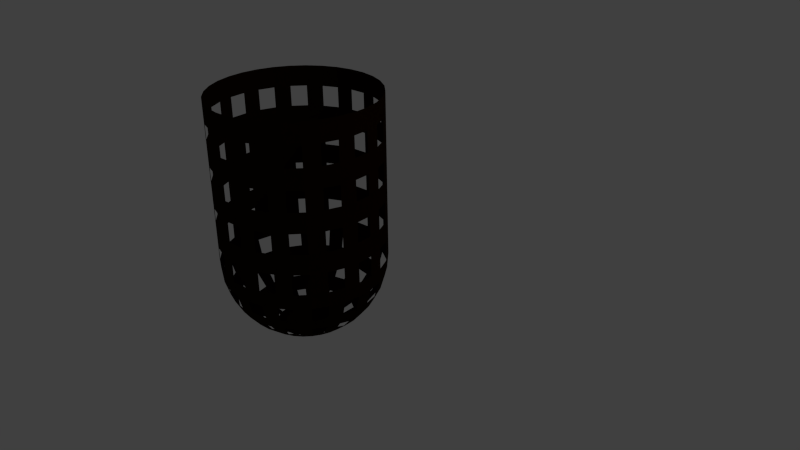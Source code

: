 # Source: pocket_good.blend  (saved by Blender 2.76.0; exported with 4.5.12 LTS)
import bpy
from mathutils import Matrix  # noqa: F401  (used for matrix-valued properties, if any)

bpy.ops.wm.read_factory_settings(use_empty=True)
scene = bpy.context.scene
scene.name = 'Scene'

# ---- collections
col_collection_1 = bpy.data.collections.new('Collection 1'); scene.collection.children.link(col_collection_1)

# ---- materials (node trees are filled in below, after node groups)
mat_net_001 = bpy.data.materials.new('Net.001')
mat_net_001.alpha_threshold = 0.0
mat_net_001.use_transparent_shadow = False
mat_net_001.diffuse_color = (0.02365, 0.007628, 0.0, 1.0)
mat_net_001.roughness = 0.5

# ---- material node trees

# ---- world
world_world = bpy.data.worlds.new('World'); scene.world = world_world
world_world.color = (0.05088, 0.05088, 0.05088)
world_world.use_sun_shadow = False
world_world.sun_shadow_jitter_overblur = 0.0
world_world.cycles.sampling_method = 'MANUAL'
world_world.cycles.sample_map_resolution = 256

# ---- cameras
cam_camera = bpy.data.cameras.new('Camera')
cam_camera.clip_end = 100.0
cam_camera.lens = 35.0
cam_camera.sensor_width = 32.0
cam_camera.sensor_height = 18.0
cam_camera.ortho_scale = 7.314
cam_camera.dof.focus_distance = 0.0
cam_camera.dof.aperture_fstop = 128.0

# ---- lights
light_lamp = bpy.data.lights.new('Lamp', 'POINT')
light_lamp.transmission_factor = 0.0
light_lamp.cutoff_distance = 30.0
light_lamp.energy = 100.0
light_lamp.shadow_buffer_clip_start = 1.001
light_lamp.shadow_soft_size = 0.1
light_lamp.shadow_maximum_resolution = 0.006
light_lamp.use_absolute_resolution = True
light_lamp.cycles.use_multiple_importance_sampling = False

# ---- meshes
me_sphere_002 = bpy.data.meshes.new('Sphere.002')
me_sphere_002.from_pydata([(-0.9808, -0.1951, 2.0), (-1.0, 0.0, 7.55e-08), (-0.9808, 0.0, -0.1951), (-0.9239, 0.0, -0.3827), (-0.8315, 0.0, -0.5556), (-0.7071, 0.0, -0.7071), (-0.5556, 0.0, -0.8315), (-0.3827, 0.0, -0.9239), (-0.1951, 0.0, -0.9808), (-0.9239, -0.3827, 2.0), (-0.9808, 0.1951, 7.55e-08), (-0.9619, 0.1913, -0.1951), (-0.9061, 0.1802, -0.3827), (-0.8155, 0.1622, -0.5556), (-0.6935, 0.1379, -0.7071), (-0.5449, 0.1084, -0.8315), (-0.3753, 0.07466, -0.9239), (-0.1913, 0.03806, -0.9808), (-0.8315, -0.5556, 2.0), (-0.9239, 0.3827, 7.55e-08), (-0.9061, 0.3753, -0.1951), (-0.8536, 0.3536, -0.3827), (-0.7682, 0.3182, -0.5556), (-0.6533, 0.2706, -0.7071), (-0.5133, 0.2126, -0.8315), (-0.3536, 0.1464, -0.9239), (-0.1802, 0.07466, -0.9808), (-0.7071, -0.7071, 2.0), (-0.8315, 0.5556, 7.55e-08), (-0.8155, 0.5449, -0.1951), (-0.7682, 0.5133, -0.3827), (-0.6913, 0.4619, -0.5556), (-0.5879, 0.3928, -0.7071), (-0.4619, 0.3087, -0.8315), (-0.3182, 0.2126, -0.9239), (-0.1622, 0.1084, -0.9808), (-0.5556, -0.8315, 2.0), (-0.7071, 0.7071, 7.55e-08), (-0.6935, 0.6935, -0.1951), (-0.6533, 0.6533, -0.3827), (-0.5879, 0.5879, -0.5556), (-0.5, 0.5, -0.7071), (-0.3928, 0.3928, -0.8315), (-0.2706, 0.2706, -0.9239), (-0.1379, 0.1379, -0.9808), (-0.3827, -0.9239, 2.0), (-0.5556, 0.8315, 7.55e-08), (-0.5449, 0.8155, -0.1951), (-0.5133, 0.7682, -0.3827), (-0.4619, 0.6913, -0.5556), (-0.3928, 0.5879, -0.7071), (-0.3087, 0.4619, -0.8315), (-0.2126, 0.3182, -0.9239), (-0.1084, 0.1622, -0.9808), (-0.1951, -0.9808, 2.0), (-0.3827, 0.9239, 7.55e-08), (-0.3753, 0.9061, -0.1951), (-0.3536, 0.8536, -0.3827), (-0.3182, 0.7682, -0.5556), (-0.2706, 0.6533, -0.7071), (-0.2126, 0.5133, -0.8315), (-0.1464, 0.3536, -0.9239), (-0.07466, 0.1802, -0.9808), (1.404e-07, -1.0, 2.0), (-0.1951, 0.9808, 7.55e-08), (-0.1913, 0.9619, -0.1951), (-0.1802, 0.9061, -0.3827), (-0.1622, 0.8155, -0.5556), (-0.1379, 0.6935, -0.7071), (-0.1084, 0.5449, -0.8315), (-0.07466, 0.3753, -0.9239), (-0.03806, 0.1913, -0.9808), (0.1951, -0.9808, 2.0), (3.788e-07, 1.0, 7.55e-08), (3.937e-07, 0.9808, -0.1951), (2.298e-07, 0.9239, -0.3827), (3.341e-07, 0.8315, -0.5556), (3.192e-07, 0.7071, -0.7071), (3.415e-07, 0.5556, -0.8315), (3.043e-07, 0.3827, -0.9239), (3.08e-07, 0.1951, -0.9808), (0.3827, -0.9239, 2.0), (0.1951, 0.9808, 7.55e-08), (0.1913, 0.9619, -0.1951), (0.1802, 0.9061, -0.3827), (0.1622, 0.8155, -0.5556), (0.138, 0.6935, -0.7071), (0.1084, 0.5449, -0.8315), (0.07466, 0.3753, -0.9239), (0.03806, 0.1913, -0.9808), (0.5556, -0.8315, 2.0), (0.3827, 0.9239, 7.55e-08), (0.3753, 0.9061, -0.1951), (0.3536, 0.8536, -0.3827), (0.3182, 0.7682, -0.5556), (0.2706, 0.6533, -0.7071), (0.2126, 0.5133, -0.8315), (0.1464, 0.3536, -0.9239), (0.07466, 0.1802, -0.9808), (0.7071, -0.7071, 2.0), (0.5556, 0.8315, 7.55e-08), (0.5449, 0.8155, -0.1951), (0.5133, 0.7682, -0.3827), (0.4619, 0.6913, -0.5556), (0.3928, 0.5879, -0.7071), (0.3087, 0.4619, -0.8315), (0.2126, 0.3182, -0.9239), (0.1084, 0.1622, -0.9808), (0.8315, -0.5556, 2.0), (0.7071, 0.7071, 7.55e-08), (0.6935, 0.6935, -0.1951), (0.6533, 0.6533, -0.3827), (0.5879, 0.5879, -0.5556), (0.5, 0.5, -0.7071), (0.3928, 0.3928, -0.8315), (0.2706, 0.2706, -0.9239), (0.138, 0.1379, -0.9808), (0.9239, -0.3827, 2.0), (0.8315, 0.5556, 7.55e-08), (0.8155, 0.5449, -0.1951), (0.7682, 0.5133, -0.3827), (0.6913, 0.4619, -0.5556), (0.5879, 0.3928, -0.7071), (0.4619, 0.3087, -0.8315), (0.3182, 0.2126, -0.9239), (0.1622, 0.1084, -0.9808), (0.9808, -0.1951, 2.0), (0.9239, 0.3827, 7.55e-08), (0.9061, 0.3753, -0.1951), (0.8536, 0.3536, -0.3827), (0.7682, 0.3182, -0.5556), (0.6533, 0.2706, -0.7071), (0.5133, 0.2126, -0.8315), (0.3536, 0.1464, -0.9239), (0.1802, 0.07466, -0.9808), (1.0, -1.003e-07, 2.0), (0.9808, 0.1951, 7.55e-08), (0.9619, 0.1913, -0.1951), (0.9061, 0.1802, -0.3827), (0.8155, 0.1622, -0.5556), (0.6935, 0.1379, -0.7071), (0.5449, 0.1084, -0.8315), (0.3753, 0.07466, -0.9239), (0.1913, 0.03806, -0.9808), (0.9808, 0.1951, 2.0), (1.0, -1.003e-07, 7.55e-08), (0.9808, -8.544e-08, -0.1951), (0.9239, 6.357e-08, -0.3827), (0.8315, -8.544e-08, -0.5556), (0.7071, -2.584e-08, -0.7071), (0.5556, -1.094e-08, -0.8315), (0.3827, 3.964e-09, -0.9239), (0.1951, 3.964e-09, -0.9808), (0.9239, 0.3827, 2.0), (0.9808, -0.1951, 7.55e-08), (0.9619, -0.1913, -0.1951), (0.9061, -0.1802, -0.3827), (0.8155, -0.1622, -0.5556), (0.6935, -0.1379, -0.7071), (0.5449, -0.1084, -0.8315), (0.3753, -0.07466, -0.9239), (0.1913, -0.03806, -0.9808), (0.8315, 0.5556, 2.0), (0.9239, -0.3827, 7.55e-08), (0.9061, -0.3753, -0.1951), (0.8536, -0.3536, -0.3827), (0.7682, -0.3182, -0.5556), (0.6533, -0.2706, -0.7071), (0.5133, -0.2126, -0.8315), (0.3536, -0.1464, -0.9239), (0.1802, -0.07466, -0.9808), (0.7071, 0.7071, 2.0), (0.8315, -0.5556, 7.55e-08), (0.8155, -0.5449, -0.1951), (0.7682, -0.5133, -0.3827), (0.6913, -0.4619, -0.5556), (0.5879, -0.3928, -0.7071), (0.4619, -0.3087, -0.8315), (0.3182, -0.2126, -0.9239), (0.1622, -0.1084, -0.9808), (0.5556, 0.8315, 2.0), (0.7071, -0.7071, 7.55e-08), (0.6935, -0.6935, -0.1951), (0.6533, -0.6533, -0.3827), (0.5879, -0.5879, -0.5556), (0.5, -0.5, -0.7071), (0.3928, -0.3928, -0.8315), (0.2706, -0.2706, -0.9239), (0.1379, -0.1379, -0.9808), (0.3827, 0.9239, 2.0), (0.5556, -0.8315, 7.55e-08), (0.5449, -0.8155, -0.1951), (0.5133, -0.7682, -0.3827), (0.4619, -0.6913, -0.5556), (0.3928, -0.5879, -0.7071), (0.3087, -0.4619, -0.8315), (0.2126, -0.3182, -0.9239), (0.1084, -0.1622, -0.9808), (3.258e-07, 0.0, -1.0), (0.1951, 0.9808, 2.0), (0.3827, -0.9239, 7.55e-08), (0.3753, -0.9061, -0.1951), (0.3536, -0.8536, -0.3827), (0.3182, -0.7682, -0.5556), (0.2706, -0.6533, -0.7071), (0.2126, -0.5133, -0.8315), (0.1464, -0.3536, -0.9239), (0.07466, -0.1802, -0.9808), (3.788e-07, 1.0, 2.0), (0.1951, -0.9808, 7.55e-08), (0.1913, -0.9619, -0.1951), (0.1802, -0.9061, -0.3827), (0.1622, -0.8155, -0.5556), (0.1379, -0.6935, -0.7071), (0.1084, -0.5449, -0.8315), (0.07466, -0.3753, -0.9239), (0.03806, -0.1913, -0.9808), (-0.1951, 0.9808, 2.0), (1.404e-07, -1.0, 7.55e-08), (9.567e-08, -0.9808, -0.1951), (3.192e-07, -0.9239, -0.3827), (1.404e-07, -0.8315, -0.5556), (1.851e-07, -0.7071, -0.7071), (2.596e-07, -0.5556, -0.8315), (2.521e-07, -0.3827, -0.9239), (3.155e-07, -0.1951, -0.9808), (-0.3827, 0.9239, 2.0), (-0.1951, -0.9808, 7.55e-08), (-0.1913, -0.9619, -0.1951), (-0.1802, -0.9061, -0.3827), (-0.1622, -0.8155, -0.5556), (-0.1379, -0.6935, -0.7071), (-0.1084, -0.5449, -0.8315), (-0.07466, -0.3753, -0.9239), (-0.03806, -0.1913, -0.9808), (-0.5556, 0.8315, 2.0), (-0.3827, -0.9239, 7.55e-08), (-0.3753, -0.9061, -0.1951), (-0.3536, -0.8536, -0.3827), (-0.3182, -0.7682, -0.5556), (-0.2706, -0.6533, -0.7071), (-0.2126, -0.5133, -0.8315), (-0.1464, -0.3536, -0.9239), (-0.07466, -0.1802, -0.9808), (-0.7071, 0.7071, 2.0), (-0.5556, -0.8315, 7.55e-08), (-0.5449, -0.8155, -0.1951), (-0.5133, -0.7682, -0.3827), (-0.4619, -0.6913, -0.5556), (-0.3928, -0.5879, -0.7071), (-0.3087, -0.4619, -0.8315), (-0.2126, -0.3182, -0.9239), (-0.1084, -0.1622, -0.9808), (-0.8315, 0.5556, 2.0), (-0.7071, -0.7071, 7.55e-08), (-0.6935, -0.6935, -0.1951), (-0.6533, -0.6533, -0.3827), (-0.5879, -0.5879, -0.5556), (-0.5, -0.5, -0.7071), (-0.3928, -0.3928, -0.8315), (-0.2706, -0.2706, -0.9239), (-0.1379, -0.1379, -0.9808), (-0.9239, 0.3827, 2.0), (-0.8315, -0.5556, 7.55e-08), (-0.8155, -0.5449, -0.1951), (-0.7682, -0.5133, -0.3827), (-0.6913, -0.4619, -0.5556), (-0.5879, -0.3928, -0.7071), (-0.4619, -0.3087, -0.8315), (-0.3182, -0.2126, -0.9239), (-0.1622, -0.1084, -0.9808), (-0.9808, 0.1951, 2.0), (-0.9239, -0.3827, 7.55e-08), (-0.9061, -0.3753, -0.1951), (-0.8536, -0.3536, -0.3827), (-0.7682, -0.3182, -0.5556), (-0.6533, -0.2706, -0.7071), (-0.5133, -0.2126, -0.8315), (-0.3536, -0.1464, -0.9239), (-0.1802, -0.07466, -0.9808), (-1.0, 0.0, 2.0), (-0.9808, -0.1951, 7.55e-08), (-0.9619, -0.1913, -0.1951), (-0.9061, -0.1802, -0.3827), (-0.8155, -0.1622, -0.5556), (-0.6935, -0.1379, -0.7071), (-0.5449, -0.1084, -0.8315), (-0.3753, -0.07466, -0.9239), (-0.1913, -0.03806, -0.9808), (0.7071, -0.7071, 1.0), (0.5556, -0.8315, 1.0), (1.0, -1.003e-07, 1.0), (0.9808, -0.1951, 1.0), (-0.7071, 0.7071, 1.0), (-0.5556, 0.8315, 1.0), (0.7071, 0.7071, 1.0), (0.8315, 0.5556, 1.0), (3.788e-07, 1.0, 1.0), (0.1951, 0.9808, 1.0), (-0.3827, -0.9239, 1.0), (-0.5556, -0.8315, 1.0), (0.3827, -0.9239, 1.0), (0.1951, -0.9808, 1.0), (-0.9239, -0.3827, 1.0), (-0.9808, -0.1951, 1.0), (0.9239, -0.3827, 1.0), (0.8315, -0.5556, 1.0), (0.9239, 0.3827, 1.0), (0.9808, 0.1951, 1.0), (0.3827, 0.9239, 1.0), (0.5556, 0.8315, 1.0), (-0.3827, 0.9239, 1.0), (-0.1951, 0.9808, 1.0), (-0.9239, 0.3827, 1.0), (-0.8315, 0.5556, 1.0), (-0.7071, -0.7071, 1.0), (-0.8315, -0.5556, 1.0), (1.404e-07, -1.0, 1.0), (-0.1951, -0.9808, 1.0), (-1.0, 0.0, 1.0), (-0.9808, 0.1951, 1.0), (-0.9523, 0.2889, 7.55e-08), (-0.7693, 0.6313, 7.55e-08), (-0.4691, 0.8777, 7.55e-08), (0.7071, -0.7071, 1.5), (-0.09754, 0.9904, 7.55e-08), (0.5556, -0.8315, 0.5), (1.0, -1.003e-07, 1.5), (0.9808, -0.1951, 0.5), (-0.7071, 0.7071, 1.5), (0.2889, 0.9523, 7.55e-08), (-0.5556, 0.8315, 0.5), (0.7071, 0.7071, 1.5), (0.8315, 0.5556, 0.5), (3.788e-07, 1.0, 1.5), (0.6313, 0.7693, 7.55e-08), (0.1951, 0.9808, 0.5), (-0.3827, -0.9239, 1.5), (-0.5556, -0.8315, 0.5), (0.3827, -0.9239, 1.5), (0.8777, 0.4691, 7.55e-08), (0.1951, -0.9808, 0.5), (-0.9239, -0.3827, 1.5), (-0.9808, -0.1951, 0.5), (0.9239, -0.3827, 1.5), (0.9904, 0.09755, 7.55e-08), (0.8315, -0.5556, 0.5), (0.9239, 0.3827, 1.5), (0.9808, 0.1951, 0.5), (0.3827, 0.9239, 1.5), (0.9523, -0.2889, 7.55e-08), (0.5556, 0.8315, 0.5), (-0.3827, 0.9239, 1.5), (-0.1951, 0.9808, 0.5), (0.7693, -0.6313, 7.55e-08), (-0.9239, 0.3827, 1.5), (-0.8315, 0.5556, 0.5), (-0.7071, -0.7071, 1.5), (-0.8315, -0.5556, 0.5), (0.4691, -0.8777, 7.55e-08), (1.404e-07, -1.0, 1.5), (-0.1951, -0.9808, 0.5), (-1.0, 0.0, 1.5), (-0.9808, 0.1951, 0.5), (0.09755, -0.9904, 7.55e-08), (-0.2889, -0.9523, 7.55e-08), (-0.6313, -0.7693, 7.55e-08), (-0.8777, -0.4691, 7.55e-08), (-0.9904, -0.09754, 7.55e-08), (0.7071, -0.7071, 0.5), (0.5556, -0.8315, 1.5), (1.0, -1.003e-07, 0.5), (0.9808, -0.1951, 1.5), (-0.7071, 0.7071, 0.5), (-0.5556, 0.8315, 1.5), (0.7071, 0.7071, 0.5), (0.8315, 0.5556, 1.5), (3.788e-07, 1.0, 0.5), (0.1951, 0.9808, 1.5), (-0.3827, -0.9239, 0.5), (-0.5556, -0.8315, 1.5), (0.3827, -0.9239, 0.5), (0.1951, -0.9808, 1.5), (-0.9239, -0.3827, 0.5), (-0.9808, -0.1951, 1.5), (0.9239, -0.3827, 0.5), (0.8315, -0.5556, 1.5), (0.9239, 0.3827, 0.5), (0.9808, 0.1951, 1.5), (0.3827, 0.9239, 0.5), (0.5556, 0.8315, 1.5), (-0.3827, 0.9239, 0.5), (-0.1951, 0.9808, 1.5), (-0.9239, 0.3827, 0.5), (-0.8315, 0.5556, 1.5), (-0.7071, -0.7071, 0.5), (-0.8315, -0.5556, 1.5), (1.404e-07, -1.0, 0.5), (-0.1951, -0.9808, 1.5), (-1.0, 0.0, 0.5), (-0.9808, 0.1951, 1.5), (-0.9666, 0.242, 7.55e-08), (-0.8004, 0.5935, 7.55e-08), (-0.5123, 0.8546, 7.55e-08), (0.7071, -0.7071, 1.75), (-0.1463, 0.9856, 7.55e-08), (0.5556, -0.8315, 0.25), (1.0, -1.003e-07, 1.75), (0.9808, -0.1951, 0.25), (-0.7071, 0.7071, 1.75), (0.242, 0.9666, 7.55e-08), (-0.5556, 0.8315, 0.25), (0.7071, 0.7071, 1.75), (0.8315, 0.5556, 0.25), (3.788e-07, 1.0, 1.75), (0.5935, 0.8004, 7.55e-08), (0.1951, 0.9808, 0.25), (-0.3827, -0.9239, 1.75), (-0.5556, -0.8315, 0.25), (0.3827, -0.9239, 1.75), (0.8546, 0.5123, 7.55e-08), (0.1951, -0.9808, 0.25), (-0.9239, -0.3827, 1.75), (-0.9808, -0.1951, 0.25), (0.9239, -0.3827, 1.75), (0.9856, 0.1463, 7.55e-08), (0.8315, -0.5556, 0.25), (0.9239, 0.3827, 1.75), (0.9808, 0.1951, 0.25), (0.3827, 0.9239, 1.75), (0.9666, -0.242, 7.55e-08), (0.5556, 0.8315, 0.25), (-0.3827, 0.9239, 1.75), (-0.1951, 0.9808, 0.25), (0.8004, -0.5935, 7.55e-08), (-0.9239, 0.3827, 1.75), (-0.8315, 0.5556, 0.25), (-0.7071, -0.7071, 1.75), (-0.8315, -0.5556, 0.25), (0.5123, -0.8546, 7.55e-08), (1.404e-07, -1.0, 1.75), (-0.1951, -0.9808, 0.25), (-1.0, 0.0, 1.75), (-0.9808, 0.1951, 0.25), (0.04877, -0.9952, 7.55e-08), (-0.3358, -0.9381, 7.55e-08), (-0.5935, -0.8004, 7.55e-08), (-0.8546, -0.5123, 7.55e-08), (-0.9856, -0.1463, 7.55e-08), (0.7071, -0.7071, 0.75), (0.5556, -0.8315, 1.25), (1.0, -1.003e-07, 0.75), (0.9808, -0.1951, 1.25), (-0.7071, 0.7071, 0.75), (-0.5556, 0.8315, 1.25), (0.7071, 0.7071, 0.75), (0.8315, 0.5556, 1.25), (3.788e-07, 1.0, 0.75), (0.1951, 0.9808, 1.25), (-0.3827, -0.9239, 0.75), (-0.5556, -0.8315, 1.25), (0.3827, -0.9239, 0.75), (0.1951, -0.9808, 1.25), (-0.9239, -0.3827, 0.75), (-0.9808, -0.1951, 1.25), (0.9239, -0.3827, 0.75), (0.8315, -0.5556, 1.25), (0.9239, 0.3827, 0.75), (0.9808, 0.1951, 1.25), (0.3827, 0.9239, 0.75), (0.5556, 0.8315, 1.25), (-0.3827, 0.9239, 0.75), (-0.1951, 0.9808, 1.25), (-0.9239, 0.3827, 0.75), (-0.8315, 0.5556, 1.25), (-0.7071, -0.7071, 0.75), (-0.8315, -0.5556, 1.25), (1.404e-07, -1.0, 0.75), (-0.1951, -0.9808, 1.25), (-1.0, 0.0, 0.75), (-0.9808, 0.1951, 1.25), (-0.9381, 0.3358, 7.55e-08), (-0.7382, 0.6692, 7.55e-08), (-0.4259, 0.9008, 7.55e-08), (0.7071, -0.7071, 1.25), (-0.04877, 0.9952, 7.55e-08), (0.5556, -0.8315, 0.75), (1.0, -1.003e-07, 1.25), (0.9808, -0.1951, 0.75), (-0.7071, 0.7071, 1.25), (0.3358, 0.9381, 7.55e-08), (-0.5556, 0.8315, 0.75), (0.7071, 0.7071, 1.25), (0.8315, 0.5556, 0.75), (3.788e-07, 1.0, 1.25), (0.6692, 0.7382, 7.55e-08), (0.1951, 0.9808, 0.75), (-0.3827, -0.9239, 1.25), (-0.5556, -0.8315, 0.75), (0.3827, -0.9239, 1.25), (0.9008, 0.4259, 7.55e-08), (0.1951, -0.9808, 0.75), (-0.9239, -0.3827, 1.25), (-0.9808, -0.1951, 0.75), (0.9239, -0.3827, 1.25), (0.9952, 0.04877, 7.55e-08), (0.8315, -0.5556, 0.75), (0.9239, 0.3827, 1.25), (0.9808, 0.1951, 0.75), (0.3827, 0.9239, 1.25), (0.9381, -0.3358, 7.55e-08), (0.5556, 0.8315, 0.75), (-0.3827, 0.9239, 1.25), (-0.1951, 0.9808, 0.75), (0.7382, -0.6692, 7.55e-08), (-0.9239, 0.3827, 1.25), (-0.8315, 0.5556, 0.75), (-0.7071, -0.7071, 1.25), (-0.8315, -0.5556, 0.75), (0.4259, -0.9008, 7.55e-08), (1.404e-07, -1.0, 1.25), (-0.1951, -0.9808, 0.75), (-1.0, 0.0, 1.25), (-0.9808, 0.1951, 0.75), (0.1463, -0.9856, 7.55e-08), (-0.242, -0.9666, 7.55e-08), (-0.6692, -0.7382, 7.55e-08), (-0.9008, -0.4259, 7.55e-08), (-0.9952, -0.04877, 7.55e-08), (0.7071, -0.7071, 0.25), (0.5556, -0.8315, 1.75), (1.0, -1.003e-07, 0.25), (0.9808, -0.1951, 1.75), (-0.7071, 0.7071, 0.25), (-0.5556, 0.8315, 1.75), (0.7071, 0.7071, 0.25), (0.8315, 0.5556, 1.75), (3.788e-07, 1.0, 0.25), (0.1951, 0.9808, 1.75), (-0.3827, -0.9239, 0.25), (-0.5556, -0.8315, 1.75), (0.3827, -0.9239, 0.25), (0.1951, -0.9808, 1.75), (-0.9239, -0.3827, 0.25), (-0.9808, -0.1951, 1.75), (0.9239, -0.3827, 0.25), (0.8315, -0.5556, 1.75), (0.9239, 0.3827, 0.25), (0.9808, 0.1951, 1.75), (0.3827, 0.9239, 0.25), (0.5556, 0.8315, 1.75), (-0.3827, 0.9239, 0.25), (-0.1951, 0.9808, 1.75), (-0.9239, 0.3827, 0.25), (-0.8315, 0.5556, 1.75), (-0.7071, -0.7071, 0.25), (-0.8315, -0.5556, 1.75), (1.404e-07, -1.0, 0.25), (-0.1951, -0.9808, 1.75), (-1.0, 0.0, 0.25), (-0.9808, 0.1951, 1.75), (-0.9808, -0.1951, 2.0), (-1.0, 0.0, 7.55e-08), (-0.9808, 0.0, -0.1951), (-0.9239, 0.0, -0.3827), (-0.8315, 0.0, -0.5556), (-0.7071, 0.0, -0.7071), (-0.5556, 0.0, -0.8315), (-0.3827, 0.0, -0.9239), (-0.1951, 0.0, -0.9808), (-0.9239, -0.3827, 2.0), (-0.9808, 0.1951, 7.55e-08), (-0.9619, 0.1913, -0.1951), (-0.9061, 0.1802, -0.3827), (-0.8155, 0.1622, -0.5556), (-0.6935, 0.1379, -0.7071), (-0.5449, 0.1084, -0.8315), (-0.3753, 0.07466, -0.9239), (-0.1913, 0.03806, -0.9808), (-0.8315, -0.5556, 2.0), (-0.9239, 0.3827, 7.55e-08), (-0.9061, 0.3753, -0.1951), (-0.8536, 0.3536, -0.3827), (-0.7682, 0.3182, -0.5556), (-0.6533, 0.2706, -0.7071), (-0.5133, 0.2126, -0.8315), (-0.3536, 0.1464, -0.9239), (-0.1802, 0.07466, -0.9808), (-0.7071, -0.7071, 2.0), (-0.8315, 0.5556, 7.55e-08), (-0.8155, 0.5449, -0.1951), (-0.7682, 0.5133, -0.3827), (-0.6913, 0.4619, -0.5556), (-0.5879, 0.3928, -0.7071), (-0.4619, 0.3087, -0.8315), (-0.3182, 0.2126, -0.9239), (-0.1622, 0.1084, -0.9808), (-0.5556, -0.8315, 2.0), (-0.7071, 0.7071, 7.55e-08), (-0.6935, 0.6935, -0.1951), (-0.6533, 0.6533, -0.3827), (-0.5879, 0.5879, -0.5556), (-0.5, 0.5, -0.7071), (-0.3928, 0.3928, -0.8315), (-0.2706, 0.2706, -0.9239), (-0.1379, 0.1379, -0.9808), (-0.3827, -0.9239, 2.0), (-0.5556, 0.8315, 7.55e-08), (-0.5449, 0.8155, -0.1951), (-0.5133, 0.7682, -0.3827), (-0.4619, 0.6913, -0.5556), (-0.3928, 0.5879, -0.7071), (-0.3087, 0.4619, -0.8315), (-0.2126, 0.3182, -0.9239), (-0.1084, 0.1622, -0.9808), (-0.1951, -0.9808, 2.0), (-0.3827, 0.9239, 7.55e-08), (-0.3753, 0.9061, -0.1951), (-0.3536, 0.8536, -0.3827), (-0.3182, 0.7682, -0.5556), (-0.2706, 0.6533, -0.7071), (-0.2126, 0.5133, -0.8315), (-0.1464, 0.3536, -0.9239), (-0.07466, 0.1802, -0.9808), (1.404e-07, -1.0, 2.0), (-0.1951, 0.9808, 7.55e-08), (-0.1913, 0.9619, -0.1951), (-0.1802, 0.9061, -0.3827), (-0.1622, 0.8155, -0.5556), (-0.1379, 0.6935, -0.7071), (-0.1084, 0.5449, -0.8315), (-0.07466, 0.3753, -0.9239), (-0.03806, 0.1913, -0.9808), (0.1951, -0.9808, 2.0), (3.788e-07, 1.0, 7.55e-08), (3.937e-07, 0.9808, -0.1951), (2.298e-07, 0.9239, -0.3827), (3.341e-07, 0.8315, -0.5556), (3.192e-07, 0.7071, -0.7071), (3.415e-07, 0.5556, -0.8315), (3.043e-07, 0.3827, -0.9239), (3.08e-07, 0.1951, -0.9808), (0.3827, -0.9239, 2.0), (0.1951, 0.9808, 7.55e-08), (0.1913, 0.9619, -0.1951), (0.1802, 0.9061, -0.3827), (0.1622, 0.8155, -0.5556), (0.138, 0.6935, -0.7071), (0.1084, 0.5449, -0.8315), (0.07466, 0.3753, -0.9239), (0.03806, 0.1913, -0.9808), (0.5556, -0.8315, 2.0), (0.3827, 0.9239, 7.55e-08), (0.3753, 0.9061, -0.1951), (0.3536, 0.8536, -0.3827), (0.3182, 0.7682, -0.5556), (0.2706, 0.6533, -0.7071), (0.2126, 0.5133, -0.8315), (0.1464, 0.3536, -0.9239), (0.07466, 0.1802, -0.9808), (0.7071, -0.7071, 2.0), (0.5556, 0.8315, 7.55e-08), (0.5449, 0.8155, -0.1951), (0.5133, 0.7682, -0.3827), (0.4619, 0.6913, -0.5556), (0.3928, 0.5879, -0.7071), (0.3087, 0.4619, -0.8315), (0.2126, 0.3182, -0.9239), (0.1084, 0.1622, -0.9808), (0.8315, -0.5556, 2.0), (0.7071, 0.7071, 7.55e-08), (0.6935, 0.6935, -0.1951), (0.6533, 0.6533, -0.3827), (0.5879, 0.5879, -0.5556), (0.5, 0.5, -0.7071), (0.3928, 0.3928, -0.8315), (0.2706, 0.2706, -0.9239), (0.138, 0.1379, -0.9808), (0.9239, -0.3827, 2.0), (0.8315, 0.5556, 7.55e-08), (0.8155, 0.5449, -0.1951), (0.7682, 0.5133, -0.3827), (0.6913, 0.4619, -0.5556), (0.5879, 0.3928, -0.7071), (0.4619, 0.3087, -0.8315), (0.3182, 0.2126, -0.9239), (0.1622, 0.1084, -0.9808), (0.9808, -0.1951, 2.0), (0.9239, 0.3827, 7.55e-08), (0.9061, 0.3753, -0.1951), (0.8536, 0.3536, -0.3827), (0.7682, 0.3182, -0.5556), (0.6533, 0.2706, -0.7071), (0.5133, 0.2126, -0.8315), (0.3536, 0.1464, -0.9239), (0.1802, 0.07466, -0.9808), (1.0, -1.003e-07, 2.0), (0.9808, 0.1951, 7.55e-08), (0.9619, 0.1913, -0.1951), (0.9061, 0.1802, -0.3827), (0.8155, 0.1622, -0.5556), (0.6935, 0.1379, -0.7071), (0.5449, 0.1084, -0.8315), (0.3753, 0.07466, -0.9239), (0.1913, 0.03806, -0.9808), (0.9808, 0.1951, 2.0), (1.0, -1.003e-07, 7.55e-08), (0.9808, -8.544e-08, -0.1951), (0.9239, 6.357e-08, -0.3827), (0.8315, -8.544e-08, -0.5556), (0.7071, -2.584e-08, -0.7071), (0.5556, -1.094e-08, -0.8315), (0.3827, 3.964e-09, -0.9239), (0.1951, 3.964e-09, -0.9808), (0.9239, 0.3827, 2.0), (0.9808, -0.1951, 7.55e-08), (0.9619, -0.1913, -0.1951), (0.9061, -0.1802, -0.3827), (0.8155, -0.1622, -0.5556), (0.6935, -0.1379, -0.7071), (0.5449, -0.1084, -0.8315), (0.3753, -0.07466, -0.9239), (0.1913, -0.03806, -0.9808), (0.8315, 0.5556, 2.0), (0.9239, -0.3827, 7.55e-08), (0.9061, -0.3753, -0.1951), (0.8536, -0.3536, -0.3827), (0.7682, -0.3182, -0.5556), (0.6533, -0.2706, -0.7071), (0.5133, -0.2126, -0.8315), (0.3536, -0.1464, -0.9239), (0.1802, -0.07466, -0.9808), (0.7071, 0.7071, 2.0), (0.8315, -0.5556, 7.55e-08), (0.8155, -0.5449, -0.1951), (0.7682, -0.5133, -0.3827), (0.6913, -0.4619, -0.5556), (0.5879, -0.3928, -0.7071), (0.4619, -0.3087, -0.8315), (0.3182, -0.2126, -0.9239), (0.1622, -0.1084, -0.9808), (0.5556, 0.8315, 2.0), (0.7071, -0.7071, 7.55e-08), (0.6935, -0.6935, -0.1951), (0.6533, -0.6533, -0.3827), (0.5879, -0.5879, -0.5556), (0.5, -0.5, -0.7071), (0.3928, -0.3928, -0.8315), (0.2706, -0.2706, -0.9239), (0.1379, -0.1379, -0.9808), (0.3827, 0.9239, 2.0), (0.5556, -0.8315, 7.55e-08), (0.5449, -0.8155, -0.1951), (0.5133, -0.7682, -0.3827), (0.4619, -0.6913, -0.5556), (0.3928, -0.5879, -0.7071), (0.3087, -0.4619, -0.8315), (0.2126, -0.3182, -0.9239), (0.1084, -0.1622, -0.9808), (3.258e-07, 0.0, -1.0), (0.1951, 0.9808, 2.0), (0.3827, -0.9239, 7.55e-08), (0.3753, -0.9061, -0.1951), (0.3536, -0.8536, -0.3827), (0.3182, -0.7682, -0.5556), (0.2706, -0.6533, -0.7071), (0.2126, -0.5133, -0.8315), (0.1464, -0.3536, -0.9239), (0.07466, -0.1802, -0.9808), (3.788e-07, 1.0, 2.0), (0.1951, -0.9808, 7.55e-08), (0.1913, -0.9619, -0.1951), (0.1802, -0.9061, -0.3827), (0.1622, -0.8155, -0.5556), (0.1379, -0.6935, -0.7071), (0.1084, -0.5449, -0.8315), (0.07466, -0.3753, -0.9239), (0.03806, -0.1913, -0.9808), (-0.1951, 0.9808, 2.0), (1.404e-07, -1.0, 7.55e-08), (9.567e-08, -0.9808, -0.1951), (3.192e-07, -0.9239, -0.3827), (1.404e-07, -0.8315, -0.5556), (1.851e-07, -0.7071, -0.7071), (2.596e-07, -0.5556, -0.8315), (2.521e-07, -0.3827, -0.9239), (3.155e-07, -0.1951, -0.9808), (-0.3827, 0.9239, 2.0), (-0.1951, -0.9808, 7.55e-08), (-0.1913, -0.9619, -0.1951), (-0.1802, -0.9061, -0.3827), (-0.1622, -0.8155, -0.5556), (-0.1379, -0.6935, -0.7071), (-0.1084, -0.5449, -0.8315), (-0.07466, -0.3753, -0.9239), (-0.03806, -0.1913, -0.9808), (-0.5556, 0.8315, 2.0), (-0.3827, -0.9239, 7.55e-08), (-0.3753, -0.9061, -0.1951), (-0.3536, -0.8536, -0.3827), (-0.3182, -0.7682, -0.5556), (-0.2706, -0.6533, -0.7071), (-0.2126, -0.5133, -0.8315), (-0.1464, -0.3536, -0.9239), (-0.07466, -0.1802, -0.9808), (-0.7071, 0.7071, 2.0), (-0.5556, -0.8315, 7.55e-08), (-0.5449, -0.8155, -0.1951), (-0.5133, -0.7682, -0.3827), (-0.4619, -0.6913, -0.5556), (-0.3928, -0.5879, -0.7071), (-0.3087, -0.4619, -0.8315), (-0.2126, -0.3182, -0.9239), (-0.1084, -0.1622, -0.9808), (-0.8315, 0.5556, 2.0), (-0.7071, -0.7071, 7.55e-08), (-0.6935, -0.6935, -0.1951), (-0.6533, -0.6533, -0.3827), (-0.5879, -0.5879, -0.5556), (-0.5, -0.5, -0.7071), (-0.3928, -0.3928, -0.8315), (-0.2706, -0.2706, -0.9239), (-0.1379, -0.1379, -0.9808), (-0.9239, 0.3827, 2.0), (-0.8315, -0.5556, 7.55e-08), (-0.8155, -0.5449, -0.1951), (-0.7682, -0.5133, -0.3827), (-0.6913, -0.4619, -0.5556), (-0.5879, -0.3928, -0.7071), (-0.4619, -0.3087, -0.8315), (-0.3182, -0.2126, -0.9239), (-0.1622, -0.1084, -0.9808), (-0.9808, 0.1951, 2.0), (-0.9239, -0.3827, 7.55e-08), (-0.9061, -0.3753, -0.1951), (-0.8536, -0.3536, -0.3827), (-0.7682, -0.3182, -0.5556), (-0.6533, -0.2706, -0.7071), (-0.5133, -0.2126, -0.8315), (-0.3536, -0.1464, -0.9239), (-0.1802, -0.07466, -0.9808), (-1.0, 0.0, 2.0), (-0.9808, -0.1951, 7.55e-08), (-0.9619, -0.1913, -0.1951), (-0.9061, -0.1802, -0.3827), (-0.8155, -0.1622, -0.5556), (-0.6935, -0.1379, -0.7071), (-0.5449, -0.1084, -0.8315), (-0.3753, -0.07466, -0.9239), (-0.1913, -0.03806, -0.9808), (0.7071, -0.7071, 1.0), (0.5556, -0.8315, 1.0), (1.0, -1.003e-07, 1.0), (0.9808, -0.1951, 1.0), (-0.7071, 0.7071, 1.0), (-0.5556, 0.8315, 1.0), (0.7071, 0.7071, 1.0), (0.8315, 0.5556, 1.0), (3.788e-07, 1.0, 1.0), (0.1951, 0.9808, 1.0), (-0.3827, -0.9239, 1.0), (-0.5556, -0.8315, 1.0), (0.3827, -0.9239, 1.0), (0.1951, -0.9808, 1.0), (-0.9239, -0.3827, 1.0), (-0.9808, -0.1951, 1.0), (0.9239, -0.3827, 1.0), (0.8315, -0.5556, 1.0), (0.9239, 0.3827, 1.0), (0.9808, 0.1951, 1.0), (0.3827, 0.9239, 1.0), (0.5556, 0.8315, 1.0), (-0.3827, 0.9239, 1.0), (-0.1951, 0.9808, 1.0), (-0.9239, 0.3827, 1.0), (-0.8315, 0.5556, 1.0), (-0.7071, -0.7071, 1.0), (-0.8315, -0.5556, 1.0), (1.404e-07, -1.0, 1.0), (-0.1951, -0.9808, 1.0), (-1.0, 0.0, 1.0), (-0.9808, 0.1951, 1.0), (-0.9523, 0.2889, 7.55e-08), (-0.7693, 0.6313, 7.55e-08), (-0.4691, 0.8777, 7.55e-08), (0.7071, -0.7071, 1.5), (-0.09754, 0.9904, 7.55e-08), (0.5556, -0.8315, 0.5), (1.0, -1.003e-07, 1.5), (0.9808, -0.1951, 0.5), (-0.7071, 0.7071, 1.5), (0.2889, 0.9523, 7.55e-08), (-0.5556, 0.8315, 0.5), (0.7071, 0.7071, 1.5), (0.8315, 0.5556, 0.5), (3.788e-07, 1.0, 1.5), (0.6313, 0.7693, 7.55e-08), (0.1951, 0.9808, 0.5), (-0.3827, -0.9239, 1.5), (-0.5556, -0.8315, 0.5), (0.3827, -0.9239, 1.5), (0.8777, 0.4691, 7.55e-08), (0.1951, -0.9808, 0.5), (-0.9239, -0.3827, 1.5), (-0.9808, -0.1951, 0.5), (0.9239, -0.3827, 1.5), (0.9904, 0.09755, 7.55e-08), (0.8315, -0.5556, 0.5), (0.9239, 0.3827, 1.5), (0.9808, 0.1951, 0.5), (0.3827, 0.9239, 1.5), (0.9523, -0.2889, 7.55e-08), (0.5556, 0.8315, 0.5), (-0.3827, 0.9239, 1.5), (-0.1951, 0.9808, 0.5), (0.7693, -0.6313, 7.55e-08), (-0.9239, 0.3827, 1.5), (-0.8315, 0.5556, 0.5), (-0.7071, -0.7071, 1.5), (-0.8315, -0.5556, 0.5), (0.4691, -0.8777, 7.55e-08), (1.404e-07, -1.0, 1.5), (-0.1951, -0.9808, 0.5), (-1.0, 0.0, 1.5), (-0.9808, 0.1951, 0.5), (0.09755, -0.9904, 7.55e-08), (-0.2889, -0.9523, 7.55e-08), (-0.6313, -0.7693, 7.55e-08), (-0.8777, -0.4691, 7.55e-08), (-0.9904, -0.09754, 7.55e-08), (0.7071, -0.7071, 0.5), (0.5556, -0.8315, 1.5), (1.0, -1.003e-07, 0.5), (0.9808, -0.1951, 1.5), (-0.7071, 0.7071, 0.5), (-0.5556, 0.8315, 1.5), (0.7071, 0.7071, 0.5), (0.8315, 0.5556, 1.5), (3.788e-07, 1.0, 0.5), (0.1951, 0.9808, 1.5), (-0.3827, -0.9239, 0.5), (-0.5556, -0.8315, 1.5), (0.3827, -0.9239, 0.5), (0.1951, -0.9808, 1.5), (-0.9239, -0.3827, 0.5), (-0.9808, -0.1951, 1.5), (0.9239, -0.3827, 0.5), (0.8315, -0.5556, 1.5), (0.9239, 0.3827, 0.5), (0.9808, 0.1951, 1.5), (0.3827, 0.9239, 0.5), (0.5556, 0.8315, 1.5), (-0.3827, 0.9239, 0.5), (-0.1951, 0.9808, 1.5), (-0.9239, 0.3827, 0.5), (-0.8315, 0.5556, 1.5), (-0.7071, -0.7071, 0.5), (-0.8315, -0.5556, 1.5), (1.404e-07, -1.0, 0.5), (-0.1951, -0.9808, 1.5), (-1.0, 0.0, 0.5), (-0.9808, 0.1951, 1.5), (-0.9666, 0.242, 7.55e-08), (-0.8004, 0.5935, 7.55e-08), (-0.5123, 0.8546, 7.55e-08), (0.7071, -0.7071, 1.75), (-0.1463, 0.9856, 7.55e-08), (0.5556, -0.8315, 0.25), (1.0, -1.003e-07, 1.75), (0.9808, -0.1951, 0.25), (-0.7071, 0.7071, 1.75), (0.242, 0.9666, 7.55e-08), (-0.5556, 0.8315, 0.25), (0.7071, 0.7071, 1.75), (0.8315, 0.5556, 0.25), (3.788e-07, 1.0, 1.75), (0.5935, 0.8004, 7.55e-08), (0.1951, 0.9808, 0.25), (-0.3827, -0.9239, 1.75), (-0.5556, -0.8315, 0.25), (0.3827, -0.9239, 1.75), (0.8546, 0.5123, 7.55e-08), (0.1951, -0.9808, 0.25), (-0.9239, -0.3827, 1.75), (-0.9808, -0.1951, 0.25), (0.9239, -0.3827, 1.75), (0.9856, 0.1463, 7.55e-08), (0.8315, -0.5556, 0.25), (0.9239, 0.3827, 1.75), (0.9808, 0.1951, 0.25), (0.3827, 0.9239, 1.75), (0.9666, -0.242, 7.55e-08), (0.5556, 0.8315, 0.25), (-0.3827, 0.9239, 1.75), (-0.1951, 0.9808, 0.25), (0.8004, -0.5935, 7.55e-08), (-0.9239, 0.3827, 1.75), (-0.8315, 0.5556, 0.25), (-0.7071, -0.7071, 1.75), (-0.8315, -0.5556, 0.25), (0.5123, -0.8546, 7.55e-08), (1.404e-07, -1.0, 1.75), (-0.1951, -0.9808, 0.25), (-1.0, 0.0, 1.75), (-0.9808, 0.1951, 0.25), (0.04877, -0.9952, 7.55e-08), (-0.3358, -0.9381, 7.55e-08), (-0.5935, -0.8004, 7.55e-08), (-0.8546, -0.5123, 7.55e-08), (-0.9856, -0.1463, 7.55e-08), (0.7071, -0.7071, 0.75), (0.5556, -0.8315, 1.25), (1.0, -1.003e-07, 0.75), (0.9808, -0.1951, 1.25), (-0.7071, 0.7071, 0.75), (-0.5556, 0.8315, 1.25), (0.7071, 0.7071, 0.75), (0.8315, 0.5556, 1.25), (3.788e-07, 1.0, 0.75), (0.1951, 0.9808, 1.25), (-0.3827, -0.9239, 0.75), (-0.5556, -0.8315, 1.25), (0.3827, -0.9239, 0.75), (0.1951, -0.9808, 1.25), (-0.9239, -0.3827, 0.75), (-0.9808, -0.1951, 1.25), (0.9239, -0.3827, 0.75), (0.8315, -0.5556, 1.25), (0.9239, 0.3827, 0.75), (0.9808, 0.1951, 1.25), (0.3827, 0.9239, 0.75), (0.5556, 0.8315, 1.25), (-0.3827, 0.9239, 0.75), (-0.1951, 0.9808, 1.25), (-0.9239, 0.3827, 0.75), (-0.8315, 0.5556, 1.25), (-0.7071, -0.7071, 0.75), (-0.8315, -0.5556, 1.25), (1.404e-07, -1.0, 0.75), (-0.1951, -0.9808, 1.25), (-1.0, 0.0, 0.75), (-0.9808, 0.1951, 1.25), (-0.9381, 0.3358, 7.55e-08), (-0.7382, 0.6692, 7.55e-08), (-0.4259, 0.9008, 7.55e-08), (0.7071, -0.7071, 1.25), (-0.04877, 0.9952, 7.55e-08), (0.5556, -0.8315, 0.75), (1.0, -1.003e-07, 1.25), (0.9808, -0.1951, 0.75), (-0.7071, 0.7071, 1.25), (0.3358, 0.9381, 7.55e-08), (-0.5556, 0.8315, 0.75), (0.7071, 0.7071, 1.25), (0.8315, 0.5556, 0.75), (3.788e-07, 1.0, 1.25), (0.6692, 0.7382, 7.55e-08), (0.1951, 0.9808, 0.75), (-0.3827, -0.9239, 1.25), (-0.5556, -0.8315, 0.75), (0.3827, -0.9239, 1.25), (0.9008, 0.4259, 7.55e-08), (0.1951, -0.9808, 0.75), (-0.9239, -0.3827, 1.25), (-0.9808, -0.1951, 0.75), (0.9239, -0.3827, 1.25), (0.9952, 0.04877, 7.55e-08), (0.8315, -0.5556, 0.75), (0.9239, 0.3827, 1.25), (0.9808, 0.1951, 0.75), (0.3827, 0.9239, 1.25), (0.9381, -0.3358, 7.55e-08), (0.5556, 0.8315, 0.75), (-0.3827, 0.9239, 1.25), (-0.1951, 0.9808, 0.75), (0.7382, -0.6692, 7.55e-08), (-0.9239, 0.3827, 1.25), (-0.8315, 0.5556, 0.75), (-0.7071, -0.7071, 1.25), (-0.8315, -0.5556, 0.75), (0.4259, -0.9008, 7.55e-08), (1.404e-07, -1.0, 1.25), (-0.1951, -0.9808, 0.75), (-1.0, 0.0, 1.25), (-0.9808, 0.1951, 0.75), (0.1463, -0.9856, 7.55e-08), (-0.242, -0.9666, 7.55e-08), (-0.6692, -0.7382, 7.55e-08), (-0.9008, -0.4259, 7.55e-08), (-0.9952, -0.04877, 7.55e-08), (0.7071, -0.7071, 0.25), (0.5556, -0.8315, 1.75), (1.0, -1.003e-07, 0.25), (0.9808, -0.1951, 1.75), (-0.7071, 0.7071, 0.25), (-0.5556, 0.8315, 1.75), (0.7071, 0.7071, 0.25), (0.8315, 0.5556, 1.75), (3.788e-07, 1.0, 0.25), (0.1951, 0.9808, 1.75), (-0.3827, -0.9239, 0.25), (-0.5556, -0.8315, 1.75), (0.3827, -0.9239, 0.25), (0.1951, -0.9808, 1.75), (-0.9239, -0.3827, 0.25), (-0.9808, -0.1951, 1.75), (0.9239, -0.3827, 0.25), (0.8315, -0.5556, 1.75), (0.9239, 0.3827, 0.25), (0.9808, 0.1951, 1.75), (0.3827, 0.9239, 0.25), (0.5556, 0.8315, 1.75), (-0.3827, 0.9239, 0.25), (-0.1951, 0.9808, 1.75), (-0.9239, 0.3827, 0.25), (-0.8315, 0.5556, 1.75), (-0.7071, -0.7071, 0.25), (-0.8315, -0.5556, 1.75), (1.404e-07, -1.0, 0.25), (-0.1951, -0.9808, 1.75), (-1.0, 0.0, 0.25), (-0.9808, 0.1951, 1.75)], [], [(4, 13, 12, 3), (6, 15, 14, 5), (8, 17, 16, 7), (2, 11, 10, 1), (12, 21, 20, 11), (13, 22, 21, 12), (14, 23, 22, 13), (15, 24, 23, 14), (16, 25, 24, 15), (17, 26, 25, 16), (11, 20, 19, 481, 321, 401, 10), (26, 35, 34, 25), (20, 29, 28, 19), (22, 31, 30, 21), (24, 33, 32, 23), (30, 39, 38, 29), (31, 40, 39, 30), (32, 41, 40, 31), (33, 42, 41, 32), (34, 43, 42, 33), (35, 44, 43, 34), (29, 38, 37, 482, 322, 402, 28), (44, 53, 52, 43), (38, 47, 46, 37), (40, 49, 48, 39), (42, 51, 50, 41), (49, 58, 57, 48), (50, 59, 58, 49), (51, 60, 59, 50), (52, 61, 60, 51), (53, 62, 61, 52), (47, 56, 55, 483, 323, 403, 46), (48, 57, 56, 47), (62, 71, 70, 61), (56, 65, 64, 55), (58, 67, 66, 57), (60, 69, 68, 59), (67, 76, 75, 66), (68, 77, 76, 67), (69, 78, 77, 68), (70, 79, 78, 69), (71, 80, 79, 70), (65, 74, 73, 485, 325, 405, 64), (66, 75, 74, 65), (80, 89, 88, 79), (74, 83, 82, 73), (76, 85, 84, 75), (78, 87, 86, 77), (86, 95, 94, 85), (87, 96, 95, 86), (88, 97, 96, 87), (89, 98, 97, 88), (83, 92, 91, 490, 330, 410, 82), (84, 93, 92, 83), (85, 94, 93, 84), (92, 101, 100, 91), (94, 103, 102, 93), (96, 105, 104, 95), (98, 107, 106, 97), (105, 114, 113, 104), (106, 115, 114, 105), (107, 116, 115, 106), (101, 110, 109, 495, 335, 415, 100), (102, 111, 110, 101), (103, 112, 111, 102), (104, 113, 112, 103), (110, 119, 118, 109), (112, 121, 120, 111), (114, 123, 122, 113), (116, 125, 124, 115), (123, 132, 131, 122), (124, 133, 132, 123), (125, 134, 133, 124), (119, 128, 127, 500, 340, 420, 118), (120, 129, 128, 119), (121, 130, 129, 120), (122, 131, 130, 121), (130, 139, 138, 129), (132, 141, 140, 131), (134, 143, 142, 133), (128, 137, 136, 127), (142, 151, 150, 141), (143, 152, 151, 142), (137, 146, 145, 505, 345, 425, 136), (138, 147, 146, 137), (139, 148, 147, 138), (140, 149, 148, 139), (141, 150, 149, 140), (148, 157, 156, 147), (150, 159, 158, 149), (152, 161, 160, 151), (324, 370, 530, 404), (146, 155, 154, 145), (160, 169, 168, 159), (161, 170, 169, 160), (327, 372, 532, 407), (155, 164, 163, 510, 350, 430, 154), (156, 165, 164, 155), (157, 166, 165, 156), (158, 167, 166, 157), (159, 168, 167, 158), (166, 175, 174, 165), (168, 177, 176, 167), (170, 179, 178, 169), (329, 374, 534, 409), (164, 173, 172, 163), (179, 188, 187, 178), (332, 376, 536, 412), (173, 182, 181, 514, 354, 434, 172), (174, 183, 182, 173), (175, 184, 183, 174), (176, 185, 184, 175), (177, 186, 185, 176), (178, 187, 186, 177), (186, 195, 194, 185), (188, 197, 196, 187), (334, 378, 538, 414), (182, 191, 190, 181), (184, 193, 192, 183), (337, 380, 540, 417), (191, 201, 200, 519, 359, 439, 190), (192, 202, 201, 191), (193, 203, 202, 192), (194, 204, 203, 193), (195, 205, 204, 194), (196, 206, 205, 195), (197, 207, 206, 196), (205, 214, 213, 204), (207, 216, 215, 206), (339, 382, 542, 419), (201, 210, 209, 200), (203, 212, 211, 202), (210, 219, 218, 444, 364, 524, 209), (211, 220, 219, 210), (212, 221, 220, 211), (213, 222, 221, 212), (214, 223, 222, 213), (215, 224, 223, 214), (216, 225, 224, 215), (342, 384, 544, 422), (223, 232, 231, 222), (225, 234, 233, 224), (344, 386, 546, 424), (219, 228, 227, 218), (221, 230, 229, 220), (228, 237, 236, 445, 365, 525, 227), (229, 238, 237, 228), (230, 239, 238, 229), (231, 240, 239, 230), (232, 241, 240, 231), (233, 242, 241, 232), (234, 243, 242, 233), (347, 388, 548, 427), (241, 250, 249, 240), (243, 252, 251, 242), (349, 390, 550, 429), (237, 246, 245, 236), (239, 248, 247, 238), (247, 256, 255, 246), (248, 257, 256, 247), (249, 258, 257, 248), (250, 259, 258, 249), (251, 260, 259, 250), (252, 261, 260, 251), (534, 235, 244, 409), (246, 255, 254, 526, 366, 446, 245), (261, 270, 269, 260), (355, 394, 554, 435), (255, 264, 263, 254), (257, 266, 265, 256), (259, 268, 267, 258), (266, 275, 274, 265), (267, 276, 275, 266), (268, 277, 276, 267), (269, 278, 277, 268), (270, 279, 278, 269), (357, 396, 556, 437), (264, 273, 272, 527, 367, 447, 263), (265, 274, 273, 264), (279, 288, 287, 278), (360, 398, 558, 440), (273, 282, 281, 272), (275, 284, 283, 274), (277, 286, 285, 276), (198, 17, 8), (198, 26, 17), (198, 35, 26), (198, 44, 35), (198, 53, 44), (198, 62, 53), (198, 71, 62), (198, 80, 71), (198, 89, 80), (198, 98, 89), (198, 107, 98), (198, 116, 107), (198, 125, 116), (198, 134, 125), (198, 143, 134), (198, 152, 143), (198, 161, 152), (198, 170, 161), (198, 179, 170), (198, 188, 179), (198, 197, 188), (198, 207, 197), (198, 216, 207), (198, 225, 216), (198, 234, 225), (198, 243, 234), (198, 252, 243), (198, 261, 252), (198, 270, 261), (198, 279, 270), (198, 288, 279), (284, 4, 3, 283), (285, 5, 4, 284), (286, 6, 5, 285), (287, 7, 6, 286), (288, 8, 7, 287), (362, 400, 560, 442), (198, 8, 288), (282, 2, 1, 528, 368, 448, 281), (283, 3, 2, 282), (518, 316, 315, 475), (516, 314, 313, 473), (503, 304, 303, 463), (539, 418, 338, 379), (502, 464, 384, 342), (136, 428, 547, 127), (509, 470, 390, 349), (517, 476, 396, 357), (520, 478, 398, 360), (552, 217, 226, 432), (154, 408, 531, 145), (46, 411, 533, 37), (109, 118, 413, 535), (82, 416, 537, 73), (209, 421, 541, 200), (303, 304, 464, 502), (91, 100, 431, 549), (64, 433, 551, 55), (315, 316, 476, 517), (227, 441, 557, 218), (10, 443, 559, 1), (319, 320, 480, 522), (522, 480, 400, 362), (399, 363, 523, 479), (559, 443, 363, 399), (317, 318, 478, 520), (397, 361, 521, 477), (558, 54, 63, 440), (557, 441, 361, 397), (281, 423, 543, 272), (556, 18, 27, 437), (555, 438, 358, 395), (313, 314, 474, 515), (515, 474, 394, 355), (553, 436, 356, 393), (28, 436, 553, 19), (311, 312, 472, 512), (512, 472, 392, 352), (391, 353, 513, 471), (551, 433, 353, 391), (352, 392, 552, 432), (309, 310, 470, 509), (389, 351, 511, 469), (536, 162, 171, 412), (549, 431, 351, 389), (307, 308, 468, 507), (387, 348, 508, 467), (507, 468, 388, 347), (532, 126, 135, 407), (547, 428, 348, 387), (305, 306, 466, 504), (504, 466, 386, 344), (385, 346, 506, 465), (545, 426, 346, 385), (172, 426, 545, 163), (543, 423, 343, 383), (263, 438, 555, 254), (301, 302, 462, 499), (499, 462, 382, 339), (381, 341, 501, 461), (541, 421, 341, 381), (299, 300, 460, 497), (437, 27, 36, 540), (379, 338, 498, 459), (497, 460, 380, 337), (245, 418, 539, 236), (297, 298, 458, 494), (494, 458, 378, 334), (377, 336, 496, 457), (537, 416, 336, 377), (295, 296, 456, 492), (492, 456, 376, 332), (375, 333, 493, 455), (535, 413, 333, 375), (293, 294, 454, 489), (489, 454, 374, 329), (373, 331, 491, 453), (533, 411, 331, 373), (291, 292, 452, 487), (487, 452, 372, 327), (371, 328, 488, 451), (531, 408, 328, 371), (289, 290, 450, 484), (484, 450, 370, 324), (369, 326, 486, 449), (529, 406, 326, 369), (190, 406, 529, 181), (486, 290, 289, 449), (488, 292, 291, 451), (491, 294, 293, 453), (493, 296, 295, 455), (496, 298, 297, 457), (498, 300, 299, 459), (501, 302, 301, 461), (383, 343, 503, 463), (506, 306, 305, 465), (508, 308, 307, 467), (511, 310, 309, 469), (513, 312, 311, 471), (393, 356, 516, 473), (395, 358, 518, 475), (521, 318, 317, 477), (523, 320, 319, 479), (554, 253, 262, 435), (544, 0, 9, 422), (538, 199, 208, 414), (530, 90, 99, 404), (550, 180, 189, 429), (548, 144, 153, 427), (546, 108, 117, 424), (553, 393, 363, 443), (473, 313, 320, 523), (515, 355, 400, 480), (435, 262, 271, 560), (442, 280, 0, 544), (522, 362, 384, 464), (479, 319, 304, 503), (559, 399, 343, 423), (543, 383, 358, 438), (555, 395, 338, 418), (475, 315, 300, 498), (517, 357, 380, 460), (540, 36, 45, 417), (422, 9, 18, 556), (502, 342, 396, 476), (463, 303, 316, 518), (539, 379, 361, 441), (459, 299, 318, 521), (497, 337, 398, 478), (417, 45, 54, 558), (440, 63, 72, 542), (520, 360, 382, 462), (477, 317, 302, 501), (557, 397, 341, 421), (541, 381, 326, 406), (461, 301, 290, 486), (499, 339, 370, 450), (419, 81, 90, 530), (404, 99, 108, 546), (484, 324, 386, 466), (449, 289, 306, 506), (529, 369, 346, 426), (533, 373, 356, 436), (453, 293, 314, 516), (489, 329, 394, 474), (409, 244, 253, 554), (432, 226, 235, 534), (512, 352, 374, 454), (471, 311, 294, 491), (551, 391, 331, 411), (537, 377, 353, 433), (457, 297, 312, 513), (494, 334, 392, 472), (414, 208, 217, 552), (429, 189, 199, 538), (509, 349, 378, 458), (469, 309, 298, 496), (549, 389, 336, 416), (535, 375, 351, 431), (455, 295, 310, 511), (492, 332, 390, 470), (412, 171, 180, 550), (427, 153, 162, 536), (507, 347, 376, 456), (467, 307, 296, 493), (547, 387, 333, 413), (531, 371, 348, 428), (451, 291, 308, 508), (487, 327, 388, 468), (407, 135, 144, 548), (424, 117, 126, 532), (504, 344, 372, 452), (465, 305, 292, 488), (545, 385, 328, 408), (542, 72, 81, 419), (560, 271, 280, 442), (565, 564, 573, 574), (567, 566, 575, 576), (569, 568, 577, 578), (563, 562, 571, 572), (573, 572, 581, 582), (574, 573, 582, 583), (575, 574, 583, 584), (576, 575, 584, 585), (577, 576, 585, 586), (578, 577, 586, 587), (572, 571, 962, 882, 1042, 580, 581), (587, 586, 595, 596), (581, 580, 589, 590), (583, 582, 591, 592), (585, 584, 593, 594), (591, 590, 599, 600), (592, 591, 600, 601), (593, 592, 601, 602), (594, 593, 602, 603), (595, 594, 603, 604), (596, 595, 604, 605), (590, 589, 963, 883, 1043, 598, 599), (605, 604, 613, 614), (599, 598, 607, 608), (601, 600, 609, 610), (603, 602, 611, 612), (610, 609, 618, 619), (611, 610, 619, 620), (612, 611, 620, 621), (613, 612, 621, 622), (614, 613, 622, 623), (608, 607, 964, 884, 1044, 616, 617), (609, 608, 617, 618), (623, 622, 631, 632), (617, 616, 625, 626), (619, 618, 627, 628), (621, 620, 629, 630), (628, 627, 636, 637), (629, 628, 637, 638), (630, 629, 638, 639), (631, 630, 639, 640), (632, 631, 640, 641), (626, 625, 966, 886, 1046, 634, 635), (627, 626, 635, 636), (641, 640, 649, 650), (635, 634, 643, 644), (637, 636, 645, 646), (639, 638, 647, 648), (647, 646, 655, 656), (648, 647, 656, 657), (649, 648, 657, 658), (650, 649, 658, 659), (644, 643, 971, 891, 1051, 652, 653), (645, 644, 653, 654), (646, 645, 654, 655), (653, 652, 661, 662), (655, 654, 663, 664), (657, 656, 665, 666), (659, 658, 667, 668), (666, 665, 674, 675), (667, 666, 675, 676), (668, 667, 676, 677), (662, 661, 976, 896, 1056, 670, 671), (663, 662, 671, 672), (664, 663, 672, 673), (665, 664, 673, 674), (671, 670, 679, 680), (673, 672, 681, 682), (675, 674, 683, 684), (677, 676, 685, 686), (684, 683, 692, 693), (685, 684, 693, 694), (686, 685, 694, 695), (680, 679, 981, 901, 1061, 688, 689), (681, 680, 689, 690), (682, 681, 690, 691), (683, 682, 691, 692), (691, 690, 699, 700), (693, 692, 701, 702), (695, 694, 703, 704), (689, 688, 697, 698), (703, 702, 711, 712), (704, 703, 712, 713), (698, 697, 986, 906, 1066, 706, 707), (699, 698, 707, 708), (700, 699, 708, 709), (701, 700, 709, 710), (702, 701, 710, 711), (709, 708, 717, 718), (711, 710, 719, 720), (713, 712, 721, 722), (885, 965, 1091, 931), (707, 706, 715, 716), (721, 720, 729, 730), (722, 721, 730, 731), (888, 968, 1093, 933), (716, 715, 991, 911, 1071, 724, 725), (717, 716, 725, 726), (718, 717, 726, 727), (719, 718, 727, 728), (720, 719, 728, 729), (727, 726, 735, 736), (729, 728, 737, 738), (731, 730, 739, 740), (890, 970, 1095, 935), (725, 724, 733, 734), (740, 739, 748, 749), (893, 973, 1097, 937), (734, 733, 995, 915, 1075, 742, 743), (735, 734, 743, 744), (736, 735, 744, 745), (737, 736, 745, 746), (738, 737, 746, 747), (739, 738, 747, 748), (747, 746, 755, 756), (749, 748, 757, 758), (895, 975, 1099, 939), (743, 742, 751, 752), (745, 744, 753, 754), (898, 978, 1101, 941), (752, 751, 1000, 920, 1080, 761, 762), (753, 752, 762, 763), (754, 753, 763, 764), (755, 754, 764, 765), (756, 755, 765, 766), (757, 756, 766, 767), (758, 757, 767, 768), (766, 765, 774, 775), (768, 767, 776, 777), (900, 980, 1103, 943), (762, 761, 770, 771), (764, 763, 772, 773), (771, 770, 1085, 925, 1005, 779, 780), (772, 771, 780, 781), (773, 772, 781, 782), (774, 773, 782, 783), (775, 774, 783, 784), (776, 775, 784, 785), (777, 776, 785, 786), (903, 983, 1105, 945), (784, 783, 792, 793), (786, 785, 794, 795), (905, 985, 1107, 947), (780, 779, 788, 789), (782, 781, 790, 791), (789, 788, 1086, 926, 1006, 797, 798), (790, 789, 798, 799), (791, 790, 799, 800), (792, 791, 800, 801), (793, 792, 801, 802), (794, 793, 802, 803), (795, 794, 803, 804), (908, 988, 1109, 949), (802, 801, 810, 811), (804, 803, 812, 813), (910, 990, 1111, 951), (798, 797, 806, 807), (800, 799, 808, 809), (808, 807, 816, 817), (809, 808, 817, 818), (810, 809, 818, 819), (811, 810, 819, 820), (812, 811, 820, 821), (813, 812, 821, 822), (1095, 970, 805, 796), (807, 806, 1007, 927, 1087, 815, 816), (822, 821, 830, 831), (916, 996, 1115, 955), (816, 815, 824, 825), (818, 817, 826, 827), (820, 819, 828, 829), (827, 826, 835, 836), (828, 827, 836, 837), (829, 828, 837, 838), (830, 829, 838, 839), (831, 830, 839, 840), (918, 998, 1117, 957), (825, 824, 1008, 928, 1088, 833, 834), (826, 825, 834, 835), (840, 839, 848, 849), (921, 1001, 1119, 959), (834, 833, 842, 843), (836, 835, 844, 845), (838, 837, 846, 847), (759, 569, 578), (759, 578, 587), (759, 587, 596), (759, 596, 605), (759, 605, 614), (759, 614, 623), (759, 623, 632), (759, 632, 641), (759, 641, 650), (759, 650, 659), (759, 659, 668), (759, 668, 677), (759, 677, 686), (759, 686, 695), (759, 695, 704), (759, 704, 713), (759, 713, 722), (759, 722, 731), (759, 731, 740), (759, 740, 749), (759, 749, 758), (759, 758, 768), (759, 768, 777), (759, 777, 786), (759, 786, 795), (759, 795, 804), (759, 804, 813), (759, 813, 822), (759, 822, 831), (759, 831, 840), (759, 840, 849), (845, 844, 564, 565), (846, 845, 565, 566), (847, 846, 566, 567), (848, 847, 567, 568), (849, 848, 568, 569), (923, 1003, 1121, 961), (759, 849, 569), (843, 842, 1009, 929, 1089, 562, 563), (844, 843, 563, 564), (1079, 1036, 876, 877), (1077, 1034, 874, 875), (1064, 1024, 864, 865), (1100, 940, 899, 979), (1063, 903, 945, 1025), (697, 688, 1108, 989), (1070, 910, 951, 1031), (1078, 918, 957, 1037), (1081, 921, 959, 1039), (1113, 993, 787, 778), (715, 706, 1092, 969), (607, 598, 1094, 972), (670, 1096, 974, 679), (643, 634, 1098, 977), (770, 761, 1102, 982), (864, 1063, 1025, 865), (652, 1110, 992, 661), (625, 616, 1112, 994), (876, 1078, 1037, 877), (788, 779, 1118, 1002), (571, 562, 1120, 1004), (880, 1083, 1041, 881), (1083, 923, 961, 1041), (960, 1040, 1084, 924), (1120, 960, 924, 1004), (878, 1081, 1039, 879), (958, 1038, 1082, 922), (1119, 1001, 624, 615), (1118, 958, 922, 1002), (842, 833, 1104, 984), (1117, 998, 588, 579), (1116, 956, 919, 999), (874, 1076, 1035, 875), (1076, 916, 955, 1035), (1114, 954, 917, 997), (589, 580, 1114, 997), (872, 1073, 1033, 873), (1073, 913, 953, 1033), (952, 1032, 1074, 914), (1112, 952, 914, 994), (913, 993, 1113, 953), (870, 1070, 1031, 871), (950, 1030, 1072, 912), (1097, 973, 732, 723), (1110, 950, 912, 992), (868, 1068, 1029, 869), (948, 1028, 1069, 909), (1068, 908, 949, 1029), (1093, 968, 696, 687), (1108, 948, 909, 989), (866, 1065, 1027, 867), (1065, 905, 947, 1027), (946, 1026, 1067, 907), (1106, 946, 907, 987), (733, 724, 1106, 987), (1104, 944, 904, 984), (824, 815, 1116, 999), (862, 1060, 1023, 863), (1060, 900, 943, 1023), (942, 1022, 1062, 902), (1102, 942, 902, 982), (860, 1058, 1021, 861), (998, 1101, 597, 588), (940, 1020, 1059, 899), (1058, 898, 941, 1021), (806, 797, 1100, 979), (858, 1055, 1019, 859), (1055, 895, 939, 1019), (938, 1018, 1057, 897), (1098, 938, 897, 977), (856, 1053, 1017, 857), (1053, 893, 937, 1017), (936, 1016, 1054, 894), (1096, 936, 894, 974), (854, 1050, 1015, 855), (1050, 890, 935, 1015), (934, 1014, 1052, 892), (1094, 934, 892, 972), (852, 1048, 1013, 853), (1048, 888, 933, 1013), (932, 1012, 1049, 889), (1092, 932, 889, 969), (850, 1045, 1011, 851), (1045, 885, 931, 1011), (930, 1010, 1047, 887), (1090, 930, 887, 967), (751, 742, 1090, 967), (1047, 1010, 850, 851), (1049, 1012, 852, 853), (1052, 1014, 854, 855), (1054, 1016, 856, 857), (1057, 1018, 858, 859), (1059, 1020, 860, 861), (1062, 1022, 862, 863), (944, 1024, 1064, 904), (1067, 1026, 866, 867), (1069, 1028, 868, 869), (1072, 1030, 870, 871), (1074, 1032, 872, 873), (954, 1034, 1077, 917), (956, 1036, 1079, 919), (1082, 1038, 878, 879), (1084, 1040, 880, 881), (1115, 996, 823, 814), (1105, 983, 570, 561), (1099, 975, 769, 760), (1091, 965, 660, 651), (1111, 990, 750, 741), (1109, 988, 714, 705), (1107, 985, 678, 669), (1114, 1004, 924, 954), (1034, 1084, 881, 874), (1076, 1041, 961, 916), (996, 1121, 832, 823), (1003, 1105, 561, 841), (1083, 1025, 945, 923), (1040, 1064, 865, 880), (1120, 984, 904, 960), (1104, 999, 919, 944), (1116, 979, 899, 956), (1036, 1059, 861, 876), (1078, 1021, 941, 918), (1101, 978, 606, 597), (983, 1117, 579, 570), (1063, 1037, 957, 903), (1024, 1079, 877, 864), (1100, 1002, 922, 940), (1020, 1082, 879, 860), (1058, 1039, 959, 898), (978, 1119, 615, 606), (1001, 1103, 633, 624), (1081, 1023, 943, 921), (1038, 1062, 863, 878), (1118, 982, 902, 958), (1102, 967, 887, 942), (1022, 1047, 851, 862), (1060, 1011, 931, 900), (980, 1091, 651, 642), (965, 1107, 669, 660), (1045, 1027, 947, 885), (1010, 1067, 867, 850), (1090, 987, 907, 930), (1094, 997, 917, 934), (1014, 1077, 875, 854), (1050, 1035, 955, 890), (970, 1115, 814, 805), (993, 1095, 796, 787), (1073, 1015, 935, 913), (1032, 1052, 855, 872), (1112, 972, 892, 952), (1098, 994, 914, 938), (1018, 1074, 873, 858), (1055, 1033, 953, 895), (975, 1113, 778, 769), (990, 1099, 760, 750), (1070, 1019, 939, 910), (1030, 1057, 859, 870), (1110, 977, 897, 950), (1096, 992, 912, 936), (1016, 1072, 871, 856), (1053, 1031, 951, 893), (973, 1111, 741, 732), (988, 1097, 723, 714), (1068, 1017, 937, 908), (1028, 1054, 857, 868), (1108, 974, 894, 948), (1092, 989, 909, 932), (1012, 1069, 869, 852), (1048, 1029, 949, 888), (968, 1109, 705, 696), (985, 1093, 687, 678), (1065, 1013, 933, 905), (1026, 1049, 853, 866), (1106, 969, 889, 946), (1103, 980, 642, 633), (1121, 1003, 841, 832)])
me_sphere_002.materials.append(mat_net_001)
me_sphere_002.use_remesh_preserve_volume = False
me_sphere_002.use_remesh_preserve_attributes = False
me_sphere_002.use_mirror_vertex_groups = False
me_sphere_002.update()
me_sphere_001 = bpy.data.meshes.new('Sphere.001')
me_sphere_001.from_pydata([(-0.9808, -0.1951, 2.0), (-1.0, 0.0, 7.55e-08), (-0.9808, 0.0, -0.1951), (-0.9239, 0.0, -0.3827), (-0.8315, 0.0, -0.5556), (-0.7071, 0.0, -0.7071), (-0.5556, 0.0, -0.8315), (-0.3827, 0.0, -0.9239), (-0.1951, 0.0, -0.9808), (-0.9239, -0.3827, 2.0), (-0.9808, 0.1951, 7.55e-08), (-0.9619, 0.1913, -0.1951), (-0.9061, 0.1802, -0.3827), (-0.8155, 0.1622, -0.5556), (-0.6935, 0.1379, -0.7071), (-0.5449, 0.1084, -0.8315), (-0.3753, 0.07466, -0.9239), (-0.1913, 0.03806, -0.9808), (-0.8315, -0.5556, 2.0), (-0.9239, 0.3827, 7.55e-08), (-0.9061, 0.3753, -0.1951), (-0.8536, 0.3536, -0.3827), (-0.7682, 0.3182, -0.5556), (-0.6533, 0.2706, -0.7071), (-0.5133, 0.2126, -0.8315), (-0.3536, 0.1464, -0.9239), (-0.1802, 0.07466, -0.9808), (-0.7071, -0.7071, 2.0), (-0.8315, 0.5556, 7.55e-08), (-0.8155, 0.5449, -0.1951), (-0.7682, 0.5133, -0.3827), (-0.6913, 0.4619, -0.5556), (-0.5879, 0.3928, -0.7071), (-0.4619, 0.3087, -0.8315), (-0.3182, 0.2126, -0.9239), (-0.1622, 0.1084, -0.9808), (-0.5556, -0.8315, 2.0), (-0.7071, 0.7071, 7.55e-08), (-0.6935, 0.6935, -0.1951), (-0.6533, 0.6533, -0.3827), (-0.5879, 0.5879, -0.5556), (-0.5, 0.5, -0.7071), (-0.3928, 0.3928, -0.8315), (-0.2706, 0.2706, -0.9239), (-0.1379, 0.1379, -0.9808), (-0.3827, -0.9239, 2.0), (-0.5556, 0.8315, 7.55e-08), (-0.5449, 0.8155, -0.1951), (-0.5133, 0.7682, -0.3827), (-0.4619, 0.6913, -0.5556), (-0.3928, 0.5879, -0.7071), (-0.3087, 0.4619, -0.8315), (-0.2126, 0.3182, -0.9239), (-0.1084, 0.1622, -0.9808), (-0.1951, -0.9808, 2.0), (-0.3827, 0.9239, 7.55e-08), (-0.3753, 0.9061, -0.1951), (-0.3536, 0.8536, -0.3827), (-0.3182, 0.7682, -0.5556), (-0.2706, 0.6533, -0.7071), (-0.2126, 0.5133, -0.8315), (-0.1464, 0.3536, -0.9239), (-0.07466, 0.1802, -0.9808), (1.404e-07, -1.0, 2.0), (-0.1951, 0.9808, 7.55e-08), (-0.1913, 0.9619, -0.1951), (-0.1802, 0.9061, -0.3827), (-0.1622, 0.8155, -0.5556), (-0.1379, 0.6935, -0.7071), (-0.1084, 0.5449, -0.8315), (-0.07466, 0.3753, -0.9239), (-0.03806, 0.1913, -0.9808), (0.1951, -0.9808, 2.0), (3.788e-07, 1.0, 7.55e-08), (3.937e-07, 0.9808, -0.1951), (2.298e-07, 0.9239, -0.3827), (3.341e-07, 0.8315, -0.5556), (3.192e-07, 0.7071, -0.7071), (3.415e-07, 0.5556, -0.8315), (3.043e-07, 0.3827, -0.9239), (3.08e-07, 0.1951, -0.9808), (0.3827, -0.9239, 2.0), (0.1951, 0.9808, 7.55e-08), (0.1913, 0.9619, -0.1951), (0.1802, 0.9061, -0.3827), (0.1622, 0.8155, -0.5556), (0.138, 0.6935, -0.7071), (0.1084, 0.5449, -0.8315), (0.07466, 0.3753, -0.9239), (0.03806, 0.1913, -0.9808), (0.5556, -0.8315, 2.0), (0.3827, 0.9239, 7.55e-08), (0.3753, 0.9061, -0.1951), (0.3536, 0.8536, -0.3827), (0.3182, 0.7682, -0.5556), (0.2706, 0.6533, -0.7071), (0.2126, 0.5133, -0.8315), (0.1464, 0.3536, -0.9239), (0.07466, 0.1802, -0.9808), (0.7071, -0.7071, 2.0), (0.5556, 0.8315, 7.55e-08), (0.5449, 0.8155, -0.1951), (0.5133, 0.7682, -0.3827), (0.4619, 0.6913, -0.5556), (0.3928, 0.5879, -0.7071), (0.3087, 0.4619, -0.8315), (0.2126, 0.3182, -0.9239), (0.1084, 0.1622, -0.9808), (0.8315, -0.5556, 2.0), (0.7071, 0.7071, 7.55e-08), (0.6935, 0.6935, -0.1951), (0.6533, 0.6533, -0.3827), (0.5879, 0.5879, -0.5556), (0.5, 0.5, -0.7071), (0.3928, 0.3928, -0.8315), (0.2706, 0.2706, -0.9239), (0.138, 0.1379, -0.9808), (0.9239, -0.3827, 2.0), (0.8315, 0.5556, 7.55e-08), (0.8155, 0.5449, -0.1951), (0.7682, 0.5133, -0.3827), (0.6913, 0.4619, -0.5556), (0.5879, 0.3928, -0.7071), (0.4619, 0.3087, -0.8315), (0.3182, 0.2126, -0.9239), (0.1622, 0.1084, -0.9808), (0.9808, -0.1951, 2.0), (0.9239, 0.3827, 7.55e-08), (0.9061, 0.3753, -0.1951), (0.8536, 0.3536, -0.3827), (0.7682, 0.3182, -0.5556), (0.6533, 0.2706, -0.7071), (0.5133, 0.2126, -0.8315), (0.3536, 0.1464, -0.9239), (0.1802, 0.07466, -0.9808), (1.0, -1.003e-07, 2.0), (0.9808, 0.1951, 7.55e-08), (0.9619, 0.1913, -0.1951), (0.9061, 0.1802, -0.3827), (0.8155, 0.1622, -0.5556), (0.6935, 0.1379, -0.7071), (0.5449, 0.1084, -0.8315), (0.3753, 0.07466, -0.9239), (0.1913, 0.03806, -0.9808), (0.9808, 0.1951, 2.0), (1.0, -1.003e-07, 7.55e-08), (0.9808, -8.544e-08, -0.1951), (0.9239, 6.357e-08, -0.3827), (0.8315, -8.544e-08, -0.5556), (0.7071, -2.584e-08, -0.7071), (0.5556, -1.094e-08, -0.8315), (0.3827, 3.964e-09, -0.9239), (0.1951, 3.964e-09, -0.9808), (0.9239, 0.3827, 2.0), (0.9808, -0.1951, 7.55e-08), (0.9619, -0.1913, -0.1951), (0.9061, -0.1802, -0.3827), (0.8155, -0.1622, -0.5556), (0.6935, -0.1379, -0.7071), (0.5449, -0.1084, -0.8315), (0.3753, -0.07466, -0.9239), (0.1913, -0.03806, -0.9808), (0.8315, 0.5556, 2.0), (0.9239, -0.3827, 7.55e-08), (0.9061, -0.3753, -0.1951), (0.8536, -0.3536, -0.3827), (0.7682, -0.3182, -0.5556), (0.6533, -0.2706, -0.7071), (0.5133, -0.2126, -0.8315), (0.3536, -0.1464, -0.9239), (0.1802, -0.07466, -0.9808), (0.7071, 0.7071, 2.0), (0.8315, -0.5556, 7.55e-08), (0.8155, -0.5449, -0.1951), (0.7682, -0.5133, -0.3827), (0.6913, -0.4619, -0.5556), (0.5879, -0.3928, -0.7071), (0.4619, -0.3087, -0.8315), (0.3182, -0.2126, -0.9239), (0.1622, -0.1084, -0.9808), (0.5556, 0.8315, 2.0), (0.7071, -0.7071, 7.55e-08), (0.6935, -0.6935, -0.1951), (0.6533, -0.6533, -0.3827), (0.5879, -0.5879, -0.5556), (0.5, -0.5, -0.7071), (0.3928, -0.3928, -0.8315), (0.2706, -0.2706, -0.9239), (0.1379, -0.1379, -0.9808), (0.3827, 0.9239, 2.0), (0.5556, -0.8315, 7.55e-08), (0.5449, -0.8155, -0.1951), (0.5133, -0.7682, -0.3827), (0.4619, -0.6913, -0.5556), (0.3928, -0.5879, -0.7071), (0.3087, -0.4619, -0.8315), (0.2126, -0.3182, -0.9239), (0.1084, -0.1622, -0.9808), (3.258e-07, 0.0, -1.0), (0.1951, 0.9808, 2.0), (0.3827, -0.9239, 7.55e-08), (0.3753, -0.9061, -0.1951), (0.3536, -0.8536, -0.3827), (0.3182, -0.7682, -0.5556), (0.2706, -0.6533, -0.7071), (0.2126, -0.5133, -0.8315), (0.1464, -0.3536, -0.9239), (0.07466, -0.1802, -0.9808), (3.788e-07, 1.0, 2.0), (0.1951, -0.9808, 7.55e-08), (0.1913, -0.9619, -0.1951), (0.1802, -0.9061, -0.3827), (0.1622, -0.8155, -0.5556), (0.1379, -0.6935, -0.7071), (0.1084, -0.5449, -0.8315), (0.07466, -0.3753, -0.9239), (0.03806, -0.1913, -0.9808), (-0.1951, 0.9808, 2.0), (1.404e-07, -1.0, 7.55e-08), (9.567e-08, -0.9808, -0.1951), (3.192e-07, -0.9239, -0.3827), (1.404e-07, -0.8315, -0.5556), (1.851e-07, -0.7071, -0.7071), (2.596e-07, -0.5556, -0.8315), (2.521e-07, -0.3827, -0.9239), (3.155e-07, -0.1951, -0.9808), (-0.3827, 0.9239, 2.0), (-0.1951, -0.9808, 7.55e-08), (-0.1913, -0.9619, -0.1951), (-0.1802, -0.9061, -0.3827), (-0.1622, -0.8155, -0.5556), (-0.1379, -0.6935, -0.7071), (-0.1084, -0.5449, -0.8315), (-0.07466, -0.3753, -0.9239), (-0.03806, -0.1913, -0.9808), (-0.5556, 0.8315, 2.0), (-0.3827, -0.9239, 7.55e-08), (-0.3753, -0.9061, -0.1951), (-0.3536, -0.8536, -0.3827), (-0.3182, -0.7682, -0.5556), (-0.2706, -0.6533, -0.7071), (-0.2126, -0.5133, -0.8315), (-0.1464, -0.3536, -0.9239), (-0.07466, -0.1802, -0.9808), (-0.7071, 0.7071, 2.0), (-0.5556, -0.8315, 7.55e-08), (-0.5449, -0.8155, -0.1951), (-0.5133, -0.7682, -0.3827), (-0.4619, -0.6913, -0.5556), (-0.3928, -0.5879, -0.7071), (-0.3087, -0.4619, -0.8315), (-0.2126, -0.3182, -0.9239), (-0.1084, -0.1622, -0.9808), (-0.8315, 0.5556, 2.0), (-0.7071, -0.7071, 7.55e-08), (-0.6935, -0.6935, -0.1951), (-0.6533, -0.6533, -0.3827), (-0.5879, -0.5879, -0.5556), (-0.5, -0.5, -0.7071), (-0.3928, -0.3928, -0.8315), (-0.2706, -0.2706, -0.9239), (-0.1379, -0.1379, -0.9808), (-0.9239, 0.3827, 2.0), (-0.8315, -0.5556, 7.55e-08), (-0.8155, -0.5449, -0.1951), (-0.7682, -0.5133, -0.3827), (-0.6913, -0.4619, -0.5556), (-0.5879, -0.3928, -0.7071), (-0.4619, -0.3087, -0.8315), (-0.3182, -0.2126, -0.9239), (-0.1622, -0.1084, -0.9808), (-0.9808, 0.1951, 2.0), (-0.9239, -0.3827, 7.55e-08), (-0.9061, -0.3753, -0.1951), (-0.8536, -0.3536, -0.3827), (-0.7682, -0.3182, -0.5556), (-0.6533, -0.2706, -0.7071), (-0.5133, -0.2126, -0.8315), (-0.3536, -0.1464, -0.9239), (-0.1802, -0.07466, -0.9808), (-1.0, 0.0, 2.0), (-0.9808, -0.1951, 7.55e-08), (-0.9619, -0.1913, -0.1951), (-0.9061, -0.1802, -0.3827), (-0.8155, -0.1622, -0.5556), (-0.6935, -0.1379, -0.7071), (-0.5449, -0.1084, -0.8315), (-0.3753, -0.07466, -0.9239), (-0.1913, -0.03806, -0.9808), (0.7071, -0.7071, 1.0), (0.5556, -0.8315, 1.0), (1.0, -1.003e-07, 1.0), (0.9808, -0.1951, 1.0), (-0.7071, 0.7071, 1.0), (-0.5556, 0.8315, 1.0), (0.7071, 0.7071, 1.0), (0.8315, 0.5556, 1.0), (3.788e-07, 1.0, 1.0), (0.1951, 0.9808, 1.0), (-0.3827, -0.9239, 1.0), (-0.5556, -0.8315, 1.0), (0.3827, -0.9239, 1.0), (0.1951, -0.9808, 1.0), (-0.9239, -0.3827, 1.0), (-0.9808, -0.1951, 1.0), (0.9239, -0.3827, 1.0), (0.8315, -0.5556, 1.0), (0.9239, 0.3827, 1.0), (0.9808, 0.1951, 1.0), (0.3827, 0.9239, 1.0), (0.5556, 0.8315, 1.0), (-0.3827, 0.9239, 1.0), (-0.1951, 0.9808, 1.0), (-0.9239, 0.3827, 1.0), (-0.8315, 0.5556, 1.0), (-0.7071, -0.7071, 1.0), (-0.8315, -0.5556, 1.0), (1.404e-07, -1.0, 1.0), (-0.1951, -0.9808, 1.0), (-1.0, 0.0, 1.0), (-0.9808, 0.1951, 1.0), (-0.9523, 0.2889, 7.55e-08), (-0.7693, 0.6313, 7.55e-08), (-0.4691, 0.8777, 7.55e-08), (0.7071, -0.7071, 1.5), (-0.09754, 0.9904, 7.55e-08), (0.5556, -0.8315, 0.5), (1.0, -1.003e-07, 1.5), (0.9808, -0.1951, 0.5), (-0.7071, 0.7071, 1.5), (0.2889, 0.9523, 7.55e-08), (-0.5556, 0.8315, 0.5), (0.7071, 0.7071, 1.5), (0.8315, 0.5556, 0.5), (3.788e-07, 1.0, 1.5), (0.6313, 0.7693, 7.55e-08), (0.1951, 0.9808, 0.5), (-0.3827, -0.9239, 1.5), (-0.5556, -0.8315, 0.5), (0.3827, -0.9239, 1.5), (0.8777, 0.4691, 7.55e-08), (0.1951, -0.9808, 0.5), (-0.9239, -0.3827, 1.5), (-0.9808, -0.1951, 0.5), (0.9239, -0.3827, 1.5), (0.9904, 0.09755, 7.55e-08), (0.8315, -0.5556, 0.5), (0.9239, 0.3827, 1.5), (0.9808, 0.1951, 0.5), (0.3827, 0.9239, 1.5), (0.9523, -0.2889, 7.55e-08), (0.5556, 0.8315, 0.5), (-0.3827, 0.9239, 1.5), (-0.1951, 0.9808, 0.5), (0.7693, -0.6313, 7.55e-08), (-0.9239, 0.3827, 1.5), (-0.8315, 0.5556, 0.5), (-0.7071, -0.7071, 1.5), (-0.8315, -0.5556, 0.5), (0.4691, -0.8777, 7.55e-08), (1.404e-07, -1.0, 1.5), (-0.1951, -0.9808, 0.5), (-1.0, 0.0, 1.5), (-0.9808, 0.1951, 0.5), (0.09755, -0.9904, 7.55e-08), (-0.2889, -0.9523, 7.55e-08), (-0.6313, -0.7693, 7.55e-08), (-0.8777, -0.4691, 7.55e-08), (-0.9904, -0.09754, 7.55e-08), (0.7071, -0.7071, 0.5), (0.5556, -0.8315, 1.5), (1.0, -1.003e-07, 0.5), (0.9808, -0.1951, 1.5), (-0.7071, 0.7071, 0.5), (-0.5556, 0.8315, 1.5), (0.7071, 0.7071, 0.5), (0.8315, 0.5556, 1.5), (3.788e-07, 1.0, 0.5), (0.1951, 0.9808, 1.5), (-0.3827, -0.9239, 0.5), (-0.5556, -0.8315, 1.5), (0.3827, -0.9239, 0.5), (0.1951, -0.9808, 1.5), (-0.9239, -0.3827, 0.5), (-0.9808, -0.1951, 1.5), (0.9239, -0.3827, 0.5), (0.8315, -0.5556, 1.5), (0.9239, 0.3827, 0.5), (0.9808, 0.1951, 1.5), (0.3827, 0.9239, 0.5), (0.5556, 0.8315, 1.5), (-0.3827, 0.9239, 0.5), (-0.1951, 0.9808, 1.5), (-0.9239, 0.3827, 0.5), (-0.8315, 0.5556, 1.5), (-0.7071, -0.7071, 0.5), (-0.8315, -0.5556, 1.5), (1.404e-07, -1.0, 0.5), (-0.1951, -0.9808, 1.5), (-1.0, 0.0, 0.5), (-0.9808, 0.1951, 1.5), (-0.9666, 0.242, 7.55e-08), (-0.8004, 0.5935, 7.55e-08), (-0.5123, 0.8546, 7.55e-08), (0.7071, -0.7071, 1.75), (-0.1463, 0.9856, 7.55e-08), (0.5556, -0.8315, 0.25), (1.0, -1.003e-07, 1.75), (0.9808, -0.1951, 0.25), (-0.7071, 0.7071, 1.75), (0.242, 0.9666, 7.55e-08), (-0.5556, 0.8315, 0.25), (0.7071, 0.7071, 1.75), (0.8315, 0.5556, 0.25), (3.788e-07, 1.0, 1.75), (0.5935, 0.8004, 7.55e-08), (0.1951, 0.9808, 0.25), (-0.3827, -0.9239, 1.75), (-0.5556, -0.8315, 0.25), (0.3827, -0.9239, 1.75), (0.8546, 0.5123, 7.55e-08), (0.1951, -0.9808, 0.25), (-0.9239, -0.3827, 1.75), (-0.9808, -0.1951, 0.25), (0.9239, -0.3827, 1.75), (0.9856, 0.1463, 7.55e-08), (0.8315, -0.5556, 0.25), (0.9239, 0.3827, 1.75), (0.9808, 0.1951, 0.25), (0.3827, 0.9239, 1.75), (0.9666, -0.242, 7.55e-08), (0.5556, 0.8315, 0.25), (-0.3827, 0.9239, 1.75), (-0.1951, 0.9808, 0.25), (0.8004, -0.5935, 7.55e-08), (-0.9239, 0.3827, 1.75), (-0.8315, 0.5556, 0.25), (-0.7071, -0.7071, 1.75), (-0.8315, -0.5556, 0.25), (0.5123, -0.8546, 7.55e-08), (1.404e-07, -1.0, 1.75), (-0.1951, -0.9808, 0.25), (-1.0, 0.0, 1.75), (-0.9808, 0.1951, 0.25), (0.04877, -0.9952, 7.55e-08), (-0.3358, -0.9381, 7.55e-08), (-0.5935, -0.8004, 7.55e-08), (-0.8546, -0.5123, 7.55e-08), (-0.9856, -0.1463, 7.55e-08), (0.7071, -0.7071, 0.75), (0.5556, -0.8315, 1.25), (1.0, -1.003e-07, 0.75), (0.9808, -0.1951, 1.25), (-0.7071, 0.7071, 0.75), (-0.5556, 0.8315, 1.25), (0.7071, 0.7071, 0.75), (0.8315, 0.5556, 1.25), (3.788e-07, 1.0, 0.75), (0.1951, 0.9808, 1.25), (-0.3827, -0.9239, 0.75), (-0.5556, -0.8315, 1.25), (0.3827, -0.9239, 0.75), (0.1951, -0.9808, 1.25), (-0.9239, -0.3827, 0.75), (-0.9808, -0.1951, 1.25), (0.9239, -0.3827, 0.75), (0.8315, -0.5556, 1.25), (0.9239, 0.3827, 0.75), (0.9808, 0.1951, 1.25), (0.3827, 0.9239, 0.75), (0.5556, 0.8315, 1.25), (-0.3827, 0.9239, 0.75), (-0.1951, 0.9808, 1.25), (-0.9239, 0.3827, 0.75), (-0.8315, 0.5556, 1.25), (-0.7071, -0.7071, 0.75), (-0.8315, -0.5556, 1.25), (1.404e-07, -1.0, 0.75), (-0.1951, -0.9808, 1.25), (-1.0, 0.0, 0.75), (-0.9808, 0.1951, 1.25), (-0.9381, 0.3358, 7.55e-08), (-0.7382, 0.6692, 7.55e-08), (-0.4259, 0.9008, 7.55e-08), (0.7071, -0.7071, 1.25), (-0.04877, 0.9952, 7.55e-08), (0.5556, -0.8315, 0.75), (1.0, -1.003e-07, 1.25), (0.9808, -0.1951, 0.75), (-0.7071, 0.7071, 1.25), (0.3358, 0.9381, 7.55e-08), (-0.5556, 0.8315, 0.75), (0.7071, 0.7071, 1.25), (0.8315, 0.5556, 0.75), (3.788e-07, 1.0, 1.25), (0.6692, 0.7382, 7.55e-08), (0.1951, 0.9808, 0.75), (-0.3827, -0.9239, 1.25), (-0.5556, -0.8315, 0.75), (0.3827, -0.9239, 1.25), (0.9008, 0.4259, 7.55e-08), (0.1951, -0.9808, 0.75), (-0.9239, -0.3827, 1.25), (-0.9808, -0.1951, 0.75), (0.9239, -0.3827, 1.25), (0.9952, 0.04877, 7.55e-08), (0.8315, -0.5556, 0.75), (0.9239, 0.3827, 1.25), (0.9808, 0.1951, 0.75), (0.3827, 0.9239, 1.25), (0.9381, -0.3358, 7.55e-08), (0.5556, 0.8315, 0.75), (-0.3827, 0.9239, 1.25), (-0.1951, 0.9808, 0.75), (0.7382, -0.6692, 7.55e-08), (-0.9239, 0.3827, 1.25), (-0.8315, 0.5556, 0.75), (-0.7071, -0.7071, 1.25), (-0.8315, -0.5556, 0.75), (0.4259, -0.9008, 7.55e-08), (1.404e-07, -1.0, 1.25), (-0.1951, -0.9808, 0.75), (-1.0, 0.0, 1.25), (-0.9808, 0.1951, 0.75), (0.1463, -0.9856, 7.55e-08), (-0.242, -0.9666, 7.55e-08), (-0.6692, -0.7382, 7.55e-08), (-0.9008, -0.4259, 7.55e-08), (-0.9952, -0.04877, 7.55e-08), (0.7071, -0.7071, 0.25), (0.5556, -0.8315, 1.75), (1.0, -1.003e-07, 0.25), (0.9808, -0.1951, 1.75), (-0.7071, 0.7071, 0.25), (-0.5556, 0.8315, 1.75), (0.7071, 0.7071, 0.25), (0.8315, 0.5556, 1.75), (3.788e-07, 1.0, 0.25), (0.1951, 0.9808, 1.75), (-0.3827, -0.9239, 0.25), (-0.5556, -0.8315, 1.75), (0.3827, -0.9239, 0.25), (0.1951, -0.9808, 1.75), (-0.9239, -0.3827, 0.25), (-0.9808, -0.1951, 1.75), (0.9239, -0.3827, 0.25), (0.8315, -0.5556, 1.75), (0.9239, 0.3827, 0.25), (0.9808, 0.1951, 1.75), (0.3827, 0.9239, 0.25), (0.5556, 0.8315, 1.75), (-0.3827, 0.9239, 0.25), (-0.1951, 0.9808, 1.75), (-0.9239, 0.3827, 0.25), (-0.8315, 0.5556, 1.75), (-0.7071, -0.7071, 0.25), (-0.8315, -0.5556, 1.75), (1.404e-07, -1.0, 0.25), (-0.1951, -0.9808, 1.75), (-1.0, 0.0, 0.25), (-0.9808, 0.1951, 1.75)], [], [(4, 3, 12, 13), (6, 5, 14, 15), (8, 7, 16, 17), (2, 1, 10, 11), (12, 11, 20, 21), (13, 12, 21, 22), (14, 13, 22, 23), (15, 14, 23, 24), (16, 15, 24, 25), (17, 16, 25, 26), (11, 10, 401, 321, 481, 19, 20), (26, 25, 34, 35), (20, 19, 28, 29), (22, 21, 30, 31), (24, 23, 32, 33), (30, 29, 38, 39), (31, 30, 39, 40), (32, 31, 40, 41), (33, 32, 41, 42), (34, 33, 42, 43), (35, 34, 43, 44), (29, 28, 402, 322, 482, 37, 38), (44, 43, 52, 53), (38, 37, 46, 47), (40, 39, 48, 49), (42, 41, 50, 51), (49, 48, 57, 58), (50, 49, 58, 59), (51, 50, 59, 60), (52, 51, 60, 61), (53, 52, 61, 62), (47, 46, 403, 323, 483, 55, 56), (48, 47, 56, 57), (62, 61, 70, 71), (56, 55, 64, 65), (58, 57, 66, 67), (60, 59, 68, 69), (67, 66, 75, 76), (68, 67, 76, 77), (69, 68, 77, 78), (70, 69, 78, 79), (71, 70, 79, 80), (65, 64, 405, 325, 485, 73, 74), (66, 65, 74, 75), (80, 79, 88, 89), (74, 73, 82, 83), (76, 75, 84, 85), (78, 77, 86, 87), (86, 85, 94, 95), (87, 86, 95, 96), (88, 87, 96, 97), (89, 88, 97, 98), (83, 82, 410, 330, 490, 91, 92), (84, 83, 92, 93), (85, 84, 93, 94), (92, 91, 100, 101), (94, 93, 102, 103), (96, 95, 104, 105), (98, 97, 106, 107), (105, 104, 113, 114), (106, 105, 114, 115), (107, 106, 115, 116), (101, 100, 415, 335, 495, 109, 110), (102, 101, 110, 111), (103, 102, 111, 112), (104, 103, 112, 113), (110, 109, 118, 119), (112, 111, 120, 121), (114, 113, 122, 123), (116, 115, 124, 125), (123, 122, 131, 132), (124, 123, 132, 133), (125, 124, 133, 134), (119, 118, 420, 340, 500, 127, 128), (120, 119, 128, 129), (121, 120, 129, 130), (122, 121, 130, 131), (130, 129, 138, 139), (132, 131, 140, 141), (134, 133, 142, 143), (128, 127, 136, 137), (142, 141, 150, 151), (143, 142, 151, 152), (137, 136, 425, 345, 505, 145, 146), (138, 137, 146, 147), (139, 138, 147, 148), (140, 139, 148, 149), (141, 140, 149, 150), (148, 147, 156, 157), (150, 149, 158, 159), (152, 151, 160, 161), (324, 404, 530, 370), (146, 145, 154, 155), (160, 159, 168, 169), (161, 160, 169, 170), (327, 407, 532, 372), (155, 154, 430, 350, 510, 163, 164), (156, 155, 164, 165), (157, 156, 165, 166), (158, 157, 166, 167), (159, 158, 167, 168), (166, 165, 174, 175), (168, 167, 176, 177), (170, 169, 178, 179), (329, 409, 534, 374), (164, 163, 172, 173), (179, 178, 187, 188), (332, 412, 536, 376), (173, 172, 434, 354, 514, 181, 182), (174, 173, 182, 183), (175, 174, 183, 184), (176, 175, 184, 185), (177, 176, 185, 186), (178, 177, 186, 187), (186, 185, 194, 195), (188, 187, 196, 197), (334, 414, 538, 378), (182, 181, 190, 191), (184, 183, 192, 193), (337, 417, 540, 380), (191, 190, 439, 359, 519, 200, 201), (192, 191, 201, 202), (193, 192, 202, 203), (194, 193, 203, 204), (195, 194, 204, 205), (196, 195, 205, 206), (197, 196, 206, 207), (205, 204, 213, 214), (207, 206, 215, 216), (339, 419, 542, 382), (201, 200, 209, 210), (203, 202, 211, 212), (210, 209, 524, 364, 444, 218, 219), (211, 210, 219, 220), (212, 211, 220, 221), (213, 212, 221, 222), (214, 213, 222, 223), (215, 214, 223, 224), (216, 215, 224, 225), (342, 422, 544, 384), (223, 222, 231, 232), (225, 224, 233, 234), (344, 424, 546, 386), (219, 218, 227, 228), (221, 220, 229, 230), (228, 227, 525, 365, 445, 236, 237), (229, 228, 237, 238), (230, 229, 238, 239), (231, 230, 239, 240), (232, 231, 240, 241), (233, 232, 241, 242), (234, 233, 242, 243), (347, 427, 548, 388), (241, 240, 249, 250), (243, 242, 251, 252), (349, 429, 550, 390), (237, 236, 245, 246), (239, 238, 247, 248), (247, 246, 255, 256), (248, 247, 256, 257), (249, 248, 257, 258), (250, 249, 258, 259), (251, 250, 259, 260), (252, 251, 260, 261), (534, 409, 244, 235), (246, 245, 446, 366, 526, 254, 255), (261, 260, 269, 270), (355, 435, 554, 394), (255, 254, 263, 264), (257, 256, 265, 266), (259, 258, 267, 268), (266, 265, 274, 275), (267, 266, 275, 276), (268, 267, 276, 277), (269, 268, 277, 278), (270, 269, 278, 279), (357, 437, 556, 396), (264, 263, 447, 367, 527, 272, 273), (265, 264, 273, 274), (279, 278, 287, 288), (360, 440, 558, 398), (273, 272, 281, 282), (275, 274, 283, 284), (277, 276, 285, 286), (198, 8, 17), (198, 17, 26), (198, 26, 35), (198, 35, 44), (198, 44, 53), (198, 53, 62), (198, 62, 71), (198, 71, 80), (198, 80, 89), (198, 89, 98), (198, 98, 107), (198, 107, 116), (198, 116, 125), (198, 125, 134), (198, 134, 143), (198, 143, 152), (198, 152, 161), (198, 161, 170), (198, 170, 179), (198, 179, 188), (198, 188, 197), (198, 197, 207), (198, 207, 216), (198, 216, 225), (198, 225, 234), (198, 234, 243), (198, 243, 252), (198, 252, 261), (198, 261, 270), (198, 270, 279), (198, 279, 288), (284, 283, 3, 4), (285, 284, 4, 5), (286, 285, 5, 6), (287, 286, 6, 7), (288, 287, 7, 8), (362, 442, 560, 400), (198, 288, 8), (282, 281, 448, 368, 528, 1, 2), (283, 282, 2, 3), (518, 475, 315, 316), (516, 473, 313, 314), (503, 463, 303, 304), (539, 379, 338, 418), (502, 342, 384, 464), (136, 127, 547, 428), (509, 349, 390, 470), (517, 357, 396, 476), (520, 360, 398, 478), (552, 432, 226, 217), (154, 145, 531, 408), (46, 37, 533, 411), (109, 535, 413, 118), (82, 73, 537, 416), (209, 200, 541, 421), (303, 502, 464, 304), (91, 549, 431, 100), (64, 55, 551, 433), (315, 517, 476, 316), (227, 218, 557, 441), (10, 1, 559, 443), (319, 522, 480, 320), (522, 362, 400, 480), (399, 479, 523, 363), (559, 399, 363, 443), (317, 520, 478, 318), (397, 477, 521, 361), (558, 440, 63, 54), (557, 397, 361, 441), (281, 272, 543, 423), (556, 437, 27, 18), (555, 395, 358, 438), (313, 515, 474, 314), (515, 355, 394, 474), (553, 393, 356, 436), (28, 19, 553, 436), (311, 512, 472, 312), (512, 352, 392, 472), (391, 471, 513, 353), (551, 391, 353, 433), (352, 432, 552, 392), (309, 509, 470, 310), (389, 469, 511, 351), (536, 412, 171, 162), (549, 389, 351, 431), (307, 507, 468, 308), (387, 467, 508, 348), (507, 347, 388, 468), (532, 407, 135, 126), (547, 387, 348, 428), (305, 504, 466, 306), (504, 344, 386, 466), (385, 465, 506, 346), (545, 385, 346, 426), (172, 163, 545, 426), (543, 383, 343, 423), (263, 254, 555, 438), (301, 499, 462, 302), (499, 339, 382, 462), (381, 461, 501, 341), (541, 381, 341, 421), (299, 497, 460, 300), (437, 540, 36, 27), (379, 459, 498, 338), (497, 337, 380, 460), (245, 236, 539, 418), (297, 494, 458, 298), (494, 334, 378, 458), (377, 457, 496, 336), (537, 377, 336, 416), (295, 492, 456, 296), (492, 332, 376, 456), (375, 455, 493, 333), (535, 375, 333, 413), (293, 489, 454, 294), (489, 329, 374, 454), (373, 453, 491, 331), (533, 373, 331, 411), (291, 487, 452, 292), (487, 327, 372, 452), (371, 451, 488, 328), (531, 371, 328, 408), (289, 484, 450, 290), (484, 324, 370, 450), (369, 449, 486, 326), (529, 369, 326, 406), (190, 181, 529, 406), (486, 449, 289, 290), (488, 451, 291, 292), (491, 453, 293, 294), (493, 455, 295, 296), (496, 457, 297, 298), (498, 459, 299, 300), (501, 461, 301, 302), (383, 463, 503, 343), (506, 465, 305, 306), (508, 467, 307, 308), (511, 469, 309, 310), (513, 471, 311, 312), (393, 473, 516, 356), (395, 475, 518, 358), (521, 477, 317, 318), (523, 479, 319, 320), (554, 435, 262, 253), (544, 422, 9, 0), (538, 414, 208, 199), (530, 404, 99, 90), (550, 429, 189, 180), (548, 427, 153, 144), (546, 424, 117, 108), (553, 443, 363, 393), (473, 523, 320, 313), (515, 480, 400, 355), (435, 560, 271, 262), (442, 544, 0, 280), (522, 464, 384, 362), (479, 503, 304, 319), (559, 423, 343, 399), (543, 438, 358, 383), (555, 418, 338, 395), (475, 498, 300, 315), (517, 460, 380, 357), (540, 417, 45, 36), (422, 556, 18, 9), (502, 476, 396, 342), (463, 518, 316, 303), (539, 441, 361, 379), (459, 521, 318, 299), (497, 478, 398, 337), (417, 558, 54, 45), (440, 542, 72, 63), (520, 462, 382, 360), (477, 501, 302, 317), (557, 421, 341, 397), (541, 406, 326, 381), (461, 486, 290, 301), (499, 450, 370, 339), (419, 530, 90, 81), (404, 546, 108, 99), (484, 466, 386, 324), (449, 506, 306, 289), (529, 426, 346, 369), (533, 436, 356, 373), (453, 516, 314, 293), (489, 474, 394, 329), (409, 554, 253, 244), (432, 534, 235, 226), (512, 454, 374, 352), (471, 491, 294, 311), (551, 411, 331, 391), (537, 433, 353, 377), (457, 513, 312, 297), (494, 472, 392, 334), (414, 552, 217, 208), (429, 538, 199, 189), (509, 458, 378, 349), (469, 496, 298, 309), (549, 416, 336, 389), (535, 431, 351, 375), (455, 511, 310, 295), (492, 470, 390, 332), (412, 550, 180, 171), (427, 536, 162, 153), (507, 456, 376, 347), (467, 493, 296, 307), (547, 413, 333, 387), (531, 428, 348, 371), (451, 508, 308, 291), (487, 468, 388, 327), (407, 548, 144, 135), (424, 532, 126, 117), (504, 452, 372, 344), (465, 488, 292, 305), (545, 408, 328, 385), (542, 419, 81, 72), (560, 442, 280, 271)])
me_sphere_001.materials.append(mat_net_001)
me_sphere_001.use_remesh_preserve_volume = False
me_sphere_001.use_remesh_preserve_attributes = False
me_sphere_001.use_mirror_vertex_groups = False
me_sphere_001.update()
me_sphere = bpy.data.meshes.new('Sphere')
me_sphere.from_pydata([(-0.9808, -0.1951, 2.0), (-1.0, 0.0, 7.55e-08), (-0.9808, 0.0, -0.1951), (-0.9239, 0.0, -0.3827), (-0.8315, 0.0, -0.5556), (-0.7071, 0.0, -0.7071), (-0.5556, 0.0, -0.8315), (-0.3827, 0.0, -0.9239), (-0.1951, 0.0, -0.9808), (-0.9239, -0.3827, 2.0), (-0.9808, 0.1951, 7.55e-08), (-0.9619, 0.1913, -0.1951), (-0.9061, 0.1802, -0.3827), (-0.8155, 0.1622, -0.5556), (-0.6935, 0.1379, -0.7071), (-0.5449, 0.1084, -0.8315), (-0.3753, 0.07466, -0.9239), (-0.1913, 0.03806, -0.9808), (-0.8315, -0.5556, 2.0), (-0.9239, 0.3827, 7.55e-08), (-0.9061, 0.3753, -0.1951), (-0.8536, 0.3536, -0.3827), (-0.7682, 0.3182, -0.5556), (-0.6533, 0.2706, -0.7071), (-0.5133, 0.2126, -0.8315), (-0.3536, 0.1464, -0.9239), (-0.1802, 0.07466, -0.9808), (-0.7071, -0.7071, 2.0), (-0.8315, 0.5556, 7.55e-08), (-0.8155, 0.5449, -0.1951), (-0.7682, 0.5133, -0.3827), (-0.6913, 0.4619, -0.5556), (-0.5879, 0.3928, -0.7071), (-0.4619, 0.3087, -0.8315), (-0.3182, 0.2126, -0.9239), (-0.1622, 0.1084, -0.9808), (-0.5556, -0.8315, 2.0), (-0.7071, 0.7071, 7.55e-08), (-0.6935, 0.6935, -0.1951), (-0.6533, 0.6533, -0.3827), (-0.5879, 0.5879, -0.5556), (-0.5, 0.5, -0.7071), (-0.3928, 0.3928, -0.8315), (-0.2706, 0.2706, -0.9239), (-0.1379, 0.1379, -0.9808), (-0.3827, -0.9239, 2.0), (-0.5556, 0.8315, 7.55e-08), (-0.5449, 0.8155, -0.1951), (-0.5133, 0.7682, -0.3827), (-0.4619, 0.6913, -0.5556), (-0.3928, 0.5879, -0.7071), (-0.3087, 0.4619, -0.8315), (-0.2126, 0.3182, -0.9239), (-0.1084, 0.1622, -0.9808), (-0.1951, -0.9808, 2.0), (-0.3827, 0.9239, 7.55e-08), (-0.3753, 0.9061, -0.1951), (-0.3536, 0.8536, -0.3827), (-0.3182, 0.7682, -0.5556), (-0.2706, 0.6533, -0.7071), (-0.2126, 0.5133, -0.8315), (-0.1464, 0.3536, -0.9239), (-0.07466, 0.1802, -0.9808), (1.404e-07, -1.0, 2.0), (-0.1951, 0.9808, 7.55e-08), (-0.1913, 0.9619, -0.1951), (-0.1802, 0.9061, -0.3827), (-0.1622, 0.8155, -0.5556), (-0.1379, 0.6935, -0.7071), (-0.1084, 0.5449, -0.8315), (-0.07466, 0.3753, -0.9239), (-0.03806, 0.1913, -0.9808), (0.1951, -0.9808, 2.0), (3.788e-07, 1.0, 7.55e-08), (3.937e-07, 0.9808, -0.1951), (2.298e-07, 0.9239, -0.3827), (3.341e-07, 0.8315, -0.5556), (3.192e-07, 0.7071, -0.7071), (3.415e-07, 0.5556, -0.8315), (3.043e-07, 0.3827, -0.9239), (3.08e-07, 0.1951, -0.9808), (0.3827, -0.9239, 2.0), (0.1951, 0.9808, 7.55e-08), (0.1913, 0.9619, -0.1951), (0.1802, 0.9061, -0.3827), (0.1622, 0.8155, -0.5556), (0.138, 0.6935, -0.7071), (0.1084, 0.5449, -0.8315), (0.07466, 0.3753, -0.9239), (0.03806, 0.1913, -0.9808), (0.5556, -0.8315, 2.0), (0.3827, 0.9239, 7.55e-08), (0.3753, 0.9061, -0.1951), (0.3536, 0.8536, -0.3827), (0.3182, 0.7682, -0.5556), (0.2706, 0.6533, -0.7071), (0.2126, 0.5133, -0.8315), (0.1464, 0.3536, -0.9239), (0.07466, 0.1802, -0.9808), (0.7071, -0.7071, 2.0), (0.5556, 0.8315, 7.55e-08), (0.5449, 0.8155, -0.1951), (0.5133, 0.7682, -0.3827), (0.4619, 0.6913, -0.5556), (0.3928, 0.5879, -0.7071), (0.3087, 0.4619, -0.8315), (0.2126, 0.3182, -0.9239), (0.1084, 0.1622, -0.9808), (0.8315, -0.5556, 2.0), (0.7071, 0.7071, 7.55e-08), (0.6935, 0.6935, -0.1951), (0.6533, 0.6533, -0.3827), (0.5879, 0.5879, -0.5556), (0.5, 0.5, -0.7071), (0.3928, 0.3928, -0.8315), (0.2706, 0.2706, -0.9239), (0.138, 0.1379, -0.9808), (0.9239, -0.3827, 2.0), (0.8315, 0.5556, 7.55e-08), (0.8155, 0.5449, -0.1951), (0.7682, 0.5133, -0.3827), (0.6913, 0.4619, -0.5556), (0.5879, 0.3928, -0.7071), (0.4619, 0.3087, -0.8315), (0.3182, 0.2126, -0.9239), (0.1622, 0.1084, -0.9808), (0.9808, -0.1951, 2.0), (0.9239, 0.3827, 7.55e-08), (0.9061, 0.3753, -0.1951), (0.8536, 0.3536, -0.3827), (0.7682, 0.3182, -0.5556), (0.6533, 0.2706, -0.7071), (0.5133, 0.2126, -0.8315), (0.3536, 0.1464, -0.9239), (0.1802, 0.07466, -0.9808), (1.0, -1.003e-07, 2.0), (0.9808, 0.1951, 7.55e-08), (0.9619, 0.1913, -0.1951), (0.9061, 0.1802, -0.3827), (0.8155, 0.1622, -0.5556), (0.6935, 0.1379, -0.7071), (0.5449, 0.1084, -0.8315), (0.3753, 0.07466, -0.9239), (0.1913, 0.03806, -0.9808), (0.9808, 0.1951, 2.0), (1.0, -1.003e-07, 7.55e-08), (0.9808, -8.544e-08, -0.1951), (0.9239, 6.357e-08, -0.3827), (0.8315, -8.544e-08, -0.5556), (0.7071, -2.584e-08, -0.7071), (0.5556, -1.094e-08, -0.8315), (0.3827, 3.964e-09, -0.9239), (0.1951, 3.964e-09, -0.9808), (0.9239, 0.3827, 2.0), (0.9808, -0.1951, 7.55e-08), (0.9619, -0.1913, -0.1951), (0.9061, -0.1802, -0.3827), (0.8155, -0.1622, -0.5556), (0.6935, -0.1379, -0.7071), (0.5449, -0.1084, -0.8315), (0.3753, -0.07466, -0.9239), (0.1913, -0.03806, -0.9808), (0.8315, 0.5556, 2.0), (0.9239, -0.3827, 7.55e-08), (0.9061, -0.3753, -0.1951), (0.8536, -0.3536, -0.3827), (0.7682, -0.3182, -0.5556), (0.6533, -0.2706, -0.7071), (0.5133, -0.2126, -0.8315), (0.3536, -0.1464, -0.9239), (0.1802, -0.07466, -0.9808), (0.7071, 0.7071, 2.0), (0.8315, -0.5556, 7.55e-08), (0.8155, -0.5449, -0.1951), (0.7682, -0.5133, -0.3827), (0.6913, -0.4619, -0.5556), (0.5879, -0.3928, -0.7071), (0.4619, -0.3087, -0.8315), (0.3182, -0.2126, -0.9239), (0.1622, -0.1084, -0.9808), (0.5556, 0.8315, 2.0), (0.7071, -0.7071, 7.55e-08), (0.6935, -0.6935, -0.1951), (0.6533, -0.6533, -0.3827), (0.5879, -0.5879, -0.5556), (0.5, -0.5, -0.7071), (0.3928, -0.3928, -0.8315), (0.2706, -0.2706, -0.9239), (0.1379, -0.1379, -0.9808), (0.3827, 0.9239, 2.0), (0.5556, -0.8315, 7.55e-08), (0.5449, -0.8155, -0.1951), (0.5133, -0.7682, -0.3827), (0.4619, -0.6913, -0.5556), (0.3928, -0.5879, -0.7071), (0.3087, -0.4619, -0.8315), (0.2126, -0.3182, -0.9239), (0.1084, -0.1622, -0.9808), (3.258e-07, 0.0, -1.0), (0.1951, 0.9808, 2.0), (0.3827, -0.9239, 7.55e-08), (0.3753, -0.9061, -0.1951), (0.3536, -0.8536, -0.3827), (0.3182, -0.7682, -0.5556), (0.2706, -0.6533, -0.7071), (0.2126, -0.5133, -0.8315), (0.1464, -0.3536, -0.9239), (0.07466, -0.1802, -0.9808), (3.788e-07, 1.0, 2.0), (0.1951, -0.9808, 7.55e-08), (0.1913, -0.9619, -0.1951), (0.1802, -0.9061, -0.3827), (0.1622, -0.8155, -0.5556), (0.1379, -0.6935, -0.7071), (0.1084, -0.5449, -0.8315), (0.07466, -0.3753, -0.9239), (0.03806, -0.1913, -0.9808), (-0.1951, 0.9808, 2.0), (1.404e-07, -1.0, 7.55e-08), (9.567e-08, -0.9808, -0.1951), (3.192e-07, -0.9239, -0.3827), (1.404e-07, -0.8315, -0.5556), (1.851e-07, -0.7071, -0.7071), (2.596e-07, -0.5556, -0.8315), (2.521e-07, -0.3827, -0.9239), (3.155e-07, -0.1951, -0.9808), (-0.3827, 0.9239, 2.0), (-0.1951, -0.9808, 7.55e-08), (-0.1913, -0.9619, -0.1951), (-0.1802, -0.9061, -0.3827), (-0.1622, -0.8155, -0.5556), (-0.1379, -0.6935, -0.7071), (-0.1084, -0.5449, -0.8315), (-0.07466, -0.3753, -0.9239), (-0.03806, -0.1913, -0.9808), (-0.5556, 0.8315, 2.0), (-0.3827, -0.9239, 7.55e-08), (-0.3753, -0.9061, -0.1951), (-0.3536, -0.8536, -0.3827), (-0.3182, -0.7682, -0.5556), (-0.2706, -0.6533, -0.7071), (-0.2126, -0.5133, -0.8315), (-0.1464, -0.3536, -0.9239), (-0.07466, -0.1802, -0.9808), (-0.7071, 0.7071, 2.0), (-0.5556, -0.8315, 7.55e-08), (-0.5449, -0.8155, -0.1951), (-0.5133, -0.7682, -0.3827), (-0.4619, -0.6913, -0.5556), (-0.3928, -0.5879, -0.7071), (-0.3087, -0.4619, -0.8315), (-0.2126, -0.3182, -0.9239), (-0.1084, -0.1622, -0.9808), (-0.8315, 0.5556, 2.0), (-0.7071, -0.7071, 7.55e-08), (-0.6935, -0.6935, -0.1951), (-0.6533, -0.6533, -0.3827), (-0.5879, -0.5879, -0.5556), (-0.5, -0.5, -0.7071), (-0.3928, -0.3928, -0.8315), (-0.2706, -0.2706, -0.9239), (-0.1379, -0.1379, -0.9808), (-0.9239, 0.3827, 2.0), (-0.8315, -0.5556, 7.55e-08), (-0.8155, -0.5449, -0.1951), (-0.7682, -0.5133, -0.3827), (-0.6913, -0.4619, -0.5556), (-0.5879, -0.3928, -0.7071), (-0.4619, -0.3087, -0.8315), (-0.3182, -0.2126, -0.9239), (-0.1622, -0.1084, -0.9808), (-0.9808, 0.1951, 2.0), (-0.9239, -0.3827, 7.55e-08), (-0.9061, -0.3753, -0.1951), (-0.8536, -0.3536, -0.3827), (-0.7682, -0.3182, -0.5556), (-0.6533, -0.2706, -0.7071), (-0.5133, -0.2126, -0.8315), (-0.3536, -0.1464, -0.9239), (-0.1802, -0.07466, -0.9808), (-1.0, 0.0, 2.0), (-0.9808, -0.1951, 7.55e-08), (-0.9619, -0.1913, -0.1951), (-0.9061, -0.1802, -0.3827), (-0.8155, -0.1622, -0.5556), (-0.6935, -0.1379, -0.7071), (-0.5449, -0.1084, -0.8315), (-0.3753, -0.07466, -0.9239), (-0.1913, -0.03806, -0.9808), (0.7071, -0.7071, 1.0), (0.5556, -0.8315, 1.0), (1.0, -1.003e-07, 1.0), (0.9808, -0.1951, 1.0), (-0.7071, 0.7071, 1.0), (-0.5556, 0.8315, 1.0), (0.7071, 0.7071, 1.0), (0.8315, 0.5556, 1.0), (3.788e-07, 1.0, 1.0), (0.1951, 0.9808, 1.0), (-0.3827, -0.9239, 1.0), (-0.5556, -0.8315, 1.0), (0.3827, -0.9239, 1.0), (0.1951, -0.9808, 1.0), (-0.9239, -0.3827, 1.0), (-0.9808, -0.1951, 1.0), (0.9239, -0.3827, 1.0), (0.8315, -0.5556, 1.0), (0.9239, 0.3827, 1.0), (0.9808, 0.1951, 1.0), (0.3827, 0.9239, 1.0), (0.5556, 0.8315, 1.0), (-0.3827, 0.9239, 1.0), (-0.1951, 0.9808, 1.0), (-0.9239, 0.3827, 1.0), (-0.8315, 0.5556, 1.0), (-0.7071, -0.7071, 1.0), (-0.8315, -0.5556, 1.0), (1.404e-07, -1.0, 1.0), (-0.1951, -0.9808, 1.0), (-1.0, 0.0, 1.0), (-0.9808, 0.1951, 1.0), (-0.9523, 0.2889, 7.55e-08), (-0.7693, 0.6313, 7.55e-08), (-0.4691, 0.8777, 7.55e-08), (0.7071, -0.7071, 1.5), (-0.09754, 0.9904, 7.55e-08), (0.5556, -0.8315, 0.5), (1.0, -1.003e-07, 1.5), (0.9808, -0.1951, 0.5), (-0.7071, 0.7071, 1.5), (0.2889, 0.9523, 7.55e-08), (-0.5556, 0.8315, 0.5), (0.7071, 0.7071, 1.5), (0.8315, 0.5556, 0.5), (3.788e-07, 1.0, 1.5), (0.6313, 0.7693, 7.55e-08), (0.1951, 0.9808, 0.5), (-0.3827, -0.9239, 1.5), (-0.5556, -0.8315, 0.5), (0.3827, -0.9239, 1.5), (0.8777, 0.4691, 7.55e-08), (0.1951, -0.9808, 0.5), (-0.9239, -0.3827, 1.5), (-0.9808, -0.1951, 0.5), (0.9239, -0.3827, 1.5), (0.9904, 0.09755, 7.55e-08), (0.8315, -0.5556, 0.5), (0.9239, 0.3827, 1.5), (0.9808, 0.1951, 0.5), (0.3827, 0.9239, 1.5), (0.9523, -0.2889, 7.55e-08), (0.5556, 0.8315, 0.5), (-0.3827, 0.9239, 1.5), (-0.1951, 0.9808, 0.5), (0.7693, -0.6313, 7.55e-08), (-0.9239, 0.3827, 1.5), (-0.8315, 0.5556, 0.5), (-0.7071, -0.7071, 1.5), (-0.8315, -0.5556, 0.5), (0.4691, -0.8777, 7.55e-08), (1.404e-07, -1.0, 1.5), (-0.1951, -0.9808, 0.5), (-1.0, 0.0, 1.5), (-0.9808, 0.1951, 0.5), (0.09755, -0.9904, 7.55e-08), (-0.2889, -0.9523, 7.55e-08), (-0.6313, -0.7693, 7.55e-08), (-0.8777, -0.4691, 7.55e-08), (-0.9904, -0.09754, 7.55e-08), (0.7071, -0.7071, 0.5), (0.5556, -0.8315, 1.5), (1.0, -1.003e-07, 0.5), (0.9808, -0.1951, 1.5), (-0.7071, 0.7071, 0.5), (-0.5556, 0.8315, 1.5), (0.7071, 0.7071, 0.5), (0.8315, 0.5556, 1.5), (3.788e-07, 1.0, 0.5), (0.1951, 0.9808, 1.5), (-0.3827, -0.9239, 0.5), (-0.5556, -0.8315, 1.5), (0.3827, -0.9239, 0.5), (0.1951, -0.9808, 1.5), (-0.9239, -0.3827, 0.5), (-0.9808, -0.1951, 1.5), (0.9239, -0.3827, 0.5), (0.8315, -0.5556, 1.5), (0.9239, 0.3827, 0.5), (0.9808, 0.1951, 1.5), (0.3827, 0.9239, 0.5), (0.5556, 0.8315, 1.5), (-0.3827, 0.9239, 0.5), (-0.1951, 0.9808, 1.5), (-0.9239, 0.3827, 0.5), (-0.8315, 0.5556, 1.5), (-0.7071, -0.7071, 0.5), (-0.8315, -0.5556, 1.5), (1.404e-07, -1.0, 0.5), (-0.1951, -0.9808, 1.5), (-1.0, 0.0, 0.5), (-0.9808, 0.1951, 1.5), (-0.9666, 0.242, 7.55e-08), (-0.8004, 0.5935, 7.55e-08), (-0.5123, 0.8546, 7.55e-08), (0.7071, -0.7071, 1.75), (-0.1463, 0.9856, 7.55e-08), (0.5556, -0.8315, 0.25), (1.0, -1.003e-07, 1.75), (0.9808, -0.1951, 0.25), (-0.7071, 0.7071, 1.75), (0.242, 0.9666, 7.55e-08), (-0.5556, 0.8315, 0.25), (0.7071, 0.7071, 1.75), (0.8315, 0.5556, 0.25), (3.788e-07, 1.0, 1.75), (0.5935, 0.8004, 7.55e-08), (0.1951, 0.9808, 0.25), (-0.3827, -0.9239, 1.75), (-0.5556, -0.8315, 0.25), (0.3827, -0.9239, 1.75), (0.8546, 0.5123, 7.55e-08), (0.1951, -0.9808, 0.25), (-0.9239, -0.3827, 1.75), (-0.9808, -0.1951, 0.25), (0.9239, -0.3827, 1.75), (0.9856, 0.1463, 7.55e-08), (0.8315, -0.5556, 0.25), (0.9239, 0.3827, 1.75), (0.9808, 0.1951, 0.25), (0.3827, 0.9239, 1.75), (0.9666, -0.242, 7.55e-08), (0.5556, 0.8315, 0.25), (-0.3827, 0.9239, 1.75), (-0.1951, 0.9808, 0.25), (0.8004, -0.5935, 7.55e-08), (-0.9239, 0.3827, 1.75), (-0.8315, 0.5556, 0.25), (-0.7071, -0.7071, 1.75), (-0.8315, -0.5556, 0.25), (0.5123, -0.8546, 7.55e-08), (1.404e-07, -1.0, 1.75), (-0.1951, -0.9808, 0.25), (-1.0, 0.0, 1.75), (-0.9808, 0.1951, 0.25), (0.04877, -0.9952, 7.55e-08), (-0.3358, -0.9381, 7.55e-08), (-0.5935, -0.8004, 7.55e-08), (-0.8546, -0.5123, 7.55e-08), (-0.9856, -0.1463, 7.55e-08), (0.7071, -0.7071, 0.75), (0.5556, -0.8315, 1.25), (1.0, -1.003e-07, 0.75), (0.9808, -0.1951, 1.25), (-0.7071, 0.7071, 0.75), (-0.5556, 0.8315, 1.25), (0.7071, 0.7071, 0.75), (0.8315, 0.5556, 1.25), (3.788e-07, 1.0, 0.75), (0.1951, 0.9808, 1.25), (-0.3827, -0.9239, 0.75), (-0.5556, -0.8315, 1.25), (0.3827, -0.9239, 0.75), (0.1951, -0.9808, 1.25), (-0.9239, -0.3827, 0.75), (-0.9808, -0.1951, 1.25), (0.9239, -0.3827, 0.75), (0.8315, -0.5556, 1.25), (0.9239, 0.3827, 0.75), (0.9808, 0.1951, 1.25), (0.3827, 0.9239, 0.75), (0.5556, 0.8315, 1.25), (-0.3827, 0.9239, 0.75), (-0.1951, 0.9808, 1.25), (-0.9239, 0.3827, 0.75), (-0.8315, 0.5556, 1.25), (-0.7071, -0.7071, 0.75), (-0.8315, -0.5556, 1.25), (1.404e-07, -1.0, 0.75), (-0.1951, -0.9808, 1.25), (-1.0, 0.0, 0.75), (-0.9808, 0.1951, 1.25), (-0.9381, 0.3358, 7.55e-08), (-0.7382, 0.6692, 7.55e-08), (-0.4259, 0.9008, 7.55e-08), (0.7071, -0.7071, 1.25), (-0.04877, 0.9952, 7.55e-08), (0.5556, -0.8315, 0.75), (1.0, -1.003e-07, 1.25), (0.9808, -0.1951, 0.75), (-0.7071, 0.7071, 1.25), (0.3358, 0.9381, 7.55e-08), (-0.5556, 0.8315, 0.75), (0.7071, 0.7071, 1.25), (0.8315, 0.5556, 0.75), (3.788e-07, 1.0, 1.25), (0.6692, 0.7382, 7.55e-08), (0.1951, 0.9808, 0.75), (-0.3827, -0.9239, 1.25), (-0.5556, -0.8315, 0.75), (0.3827, -0.9239, 1.25), (0.9008, 0.4259, 7.55e-08), (0.1951, -0.9808, 0.75), (-0.9239, -0.3827, 1.25), (-0.9808, -0.1951, 0.75), (0.9239, -0.3827, 1.25), (0.9952, 0.04877, 7.55e-08), (0.8315, -0.5556, 0.75), (0.9239, 0.3827, 1.25), (0.9808, 0.1951, 0.75), (0.3827, 0.9239, 1.25), (0.9381, -0.3358, 7.55e-08), (0.5556, 0.8315, 0.75), (-0.3827, 0.9239, 1.25), (-0.1951, 0.9808, 0.75), (0.7382, -0.6692, 7.55e-08), (-0.9239, 0.3827, 1.25), (-0.8315, 0.5556, 0.75), (-0.7071, -0.7071, 1.25), (-0.8315, -0.5556, 0.75), (0.4259, -0.9008, 7.55e-08), (1.404e-07, -1.0, 1.25), (-0.1951, -0.9808, 0.75), (-1.0, 0.0, 1.25), (-0.9808, 0.1951, 0.75), (0.1463, -0.9856, 7.55e-08), (-0.242, -0.9666, 7.55e-08), (-0.6692, -0.7382, 7.55e-08), (-0.9008, -0.4259, 7.55e-08), (-0.9952, -0.04877, 7.55e-08), (0.7071, -0.7071, 0.25), (0.5556, -0.8315, 1.75), (1.0, -1.003e-07, 0.25), (0.9808, -0.1951, 1.75), (-0.7071, 0.7071, 0.25), (-0.5556, 0.8315, 1.75), (0.7071, 0.7071, 0.25), (0.8315, 0.5556, 1.75), (3.788e-07, 1.0, 0.25), (0.1951, 0.9808, 1.75), (-0.3827, -0.9239, 0.25), (-0.5556, -0.8315, 1.75), (0.3827, -0.9239, 0.25), (0.1951, -0.9808, 1.75), (-0.9239, -0.3827, 0.25), (-0.9808, -0.1951, 1.75), (0.9239, -0.3827, 0.25), (0.8315, -0.5556, 1.75), (0.9239, 0.3827, 0.25), (0.9808, 0.1951, 1.75), (0.3827, 0.9239, 0.25), (0.5556, 0.8315, 1.75), (-0.3827, 0.9239, 0.25), (-0.1951, 0.9808, 1.75), (-0.9239, 0.3827, 0.25), (-0.8315, 0.5556, 1.75), (-0.7071, -0.7071, 0.25), (-0.8315, -0.5556, 1.75), (1.404e-07, -1.0, 0.25), (-0.1951, -0.9808, 1.75), (-1.0, 0.0, 0.25), (-0.9808, 0.1951, 1.75)], [], [(4, 3, 12, 13), (6, 5, 14, 15), (8, 7, 16, 17), (2, 1, 10, 11), (12, 11, 20, 21), (13, 12, 21, 22), (14, 13, 22, 23), (15, 14, 23, 24), (16, 15, 24, 25), (17, 16, 25, 26), (11, 10, 401, 321, 481, 19, 20), (26, 25, 34, 35), (20, 19, 28, 29), (22, 21, 30, 31), (24, 23, 32, 33), (30, 29, 38, 39), (31, 30, 39, 40), (32, 31, 40, 41), (33, 32, 41, 42), (34, 33, 42, 43), (35, 34, 43, 44), (29, 28, 402, 322, 482, 37, 38), (44, 43, 52, 53), (38, 37, 46, 47), (40, 39, 48, 49), (42, 41, 50, 51), (49, 48, 57, 58), (50, 49, 58, 59), (51, 50, 59, 60), (52, 51, 60, 61), (53, 52, 61, 62), (47, 46, 403, 323, 483, 55, 56), (48, 47, 56, 57), (62, 61, 70, 71), (56, 55, 64, 65), (58, 57, 66, 67), (60, 59, 68, 69), (67, 66, 75, 76), (68, 67, 76, 77), (69, 68, 77, 78), (70, 69, 78, 79), (71, 70, 79, 80), (65, 64, 405, 325, 485, 73, 74), (66, 65, 74, 75), (80, 79, 88, 89), (74, 73, 82, 83), (76, 75, 84, 85), (78, 77, 86, 87), (86, 85, 94, 95), (87, 86, 95, 96), (88, 87, 96, 97), (89, 88, 97, 98), (83, 82, 410, 330, 490, 91, 92), (84, 83, 92, 93), (85, 84, 93, 94), (92, 91, 100, 101), (94, 93, 102, 103), (96, 95, 104, 105), (98, 97, 106, 107), (105, 104, 113, 114), (106, 105, 114, 115), (107, 106, 115, 116), (101, 100, 415, 335, 495, 109, 110), (102, 101, 110, 111), (103, 102, 111, 112), (104, 103, 112, 113), (110, 109, 118, 119), (112, 111, 120, 121), (114, 113, 122, 123), (116, 115, 124, 125), (123, 122, 131, 132), (124, 123, 132, 133), (125, 124, 133, 134), (119, 118, 420, 340, 500, 127, 128), (120, 119, 128, 129), (121, 120, 129, 130), (122, 121, 130, 131), (130, 129, 138, 139), (132, 131, 140, 141), (134, 133, 142, 143), (128, 127, 136, 137), (142, 141, 150, 151), (143, 142, 151, 152), (137, 136, 425, 345, 505, 145, 146), (138, 137, 146, 147), (139, 138, 147, 148), (140, 139, 148, 149), (141, 140, 149, 150), (148, 147, 156, 157), (150, 149, 158, 159), (152, 151, 160, 161), (324, 404, 530, 370), (146, 145, 154, 155), (160, 159, 168, 169), (161, 160, 169, 170), (327, 407, 532, 372), (155, 154, 430, 350, 510, 163, 164), (156, 155, 164, 165), (157, 156, 165, 166), (158, 157, 166, 167), (159, 158, 167, 168), (166, 165, 174, 175), (168, 167, 176, 177), (170, 169, 178, 179), (329, 409, 534, 374), (164, 163, 172, 173), (179, 178, 187, 188), (332, 412, 536, 376), (173, 172, 434, 354, 514, 181, 182), (174, 173, 182, 183), (175, 174, 183, 184), (176, 175, 184, 185), (177, 176, 185, 186), (178, 177, 186, 187), (186, 185, 194, 195), (188, 187, 196, 197), (334, 414, 538, 378), (182, 181, 190, 191), (184, 183, 192, 193), (337, 417, 540, 380), (191, 190, 439, 359, 519, 200, 201), (192, 191, 201, 202), (193, 192, 202, 203), (194, 193, 203, 204), (195, 194, 204, 205), (196, 195, 205, 206), (197, 196, 206, 207), (205, 204, 213, 214), (207, 206, 215, 216), (339, 419, 542, 382), (201, 200, 209, 210), (203, 202, 211, 212), (210, 209, 524, 364, 444, 218, 219), (211, 210, 219, 220), (212, 211, 220, 221), (213, 212, 221, 222), (214, 213, 222, 223), (215, 214, 223, 224), (216, 215, 224, 225), (342, 422, 544, 384), (223, 222, 231, 232), (225, 224, 233, 234), (344, 424, 546, 386), (219, 218, 227, 228), (221, 220, 229, 230), (228, 227, 525, 365, 445, 236, 237), (229, 228, 237, 238), (230, 229, 238, 239), (231, 230, 239, 240), (232, 231, 240, 241), (233, 232, 241, 242), (234, 233, 242, 243), (347, 427, 548, 388), (241, 240, 249, 250), (243, 242, 251, 252), (349, 429, 550, 390), (237, 236, 245, 246), (239, 238, 247, 248), (247, 246, 255, 256), (248, 247, 256, 257), (249, 248, 257, 258), (250, 249, 258, 259), (251, 250, 259, 260), (252, 251, 260, 261), (534, 409, 244, 235), (246, 245, 446, 366, 526, 254, 255), (261, 260, 269, 270), (355, 435, 554, 394), (255, 254, 263, 264), (257, 256, 265, 266), (259, 258, 267, 268), (266, 265, 274, 275), (267, 266, 275, 276), (268, 267, 276, 277), (269, 268, 277, 278), (270, 269, 278, 279), (357, 437, 556, 396), (264, 263, 447, 367, 527, 272, 273), (265, 264, 273, 274), (279, 278, 287, 288), (360, 440, 558, 398), (273, 272, 281, 282), (275, 274, 283, 284), (277, 276, 285, 286), (198, 8, 17), (198, 17, 26), (198, 26, 35), (198, 35, 44), (198, 44, 53), (198, 53, 62), (198, 62, 71), (198, 71, 80), (198, 80, 89), (198, 89, 98), (198, 98, 107), (198, 107, 116), (198, 116, 125), (198, 125, 134), (198, 134, 143), (198, 143, 152), (198, 152, 161), (198, 161, 170), (198, 170, 179), (198, 179, 188), (198, 188, 197), (198, 197, 207), (198, 207, 216), (198, 216, 225), (198, 225, 234), (198, 234, 243), (198, 243, 252), (198, 252, 261), (198, 261, 270), (198, 270, 279), (198, 279, 288), (284, 283, 3, 4), (285, 284, 4, 5), (286, 285, 5, 6), (287, 286, 6, 7), (288, 287, 7, 8), (362, 442, 560, 400), (198, 288, 8), (282, 281, 448, 368, 528, 1, 2), (283, 282, 2, 3), (518, 475, 315, 316), (516, 473, 313, 314), (503, 463, 303, 304), (539, 379, 338, 418), (502, 342, 384, 464), (136, 127, 547, 428), (509, 349, 390, 470), (517, 357, 396, 476), (520, 360, 398, 478), (552, 432, 226, 217), (154, 145, 531, 408), (46, 37, 533, 411), (109, 535, 413, 118), (82, 73, 537, 416), (209, 200, 541, 421), (303, 502, 464, 304), (91, 549, 431, 100), (64, 55, 551, 433), (315, 517, 476, 316), (227, 218, 557, 441), (10, 1, 559, 443), (319, 522, 480, 320), (522, 362, 400, 480), (399, 479, 523, 363), (559, 399, 363, 443), (317, 520, 478, 318), (397, 477, 521, 361), (558, 440, 63, 54), (557, 397, 361, 441), (281, 272, 543, 423), (556, 437, 27, 18), (555, 395, 358, 438), (313, 515, 474, 314), (515, 355, 394, 474), (553, 393, 356, 436), (28, 19, 553, 436), (311, 512, 472, 312), (512, 352, 392, 472), (391, 471, 513, 353), (551, 391, 353, 433), (352, 432, 552, 392), (309, 509, 470, 310), (389, 469, 511, 351), (536, 412, 171, 162), (549, 389, 351, 431), (307, 507, 468, 308), (387, 467, 508, 348), (507, 347, 388, 468), (532, 407, 135, 126), (547, 387, 348, 428), (305, 504, 466, 306), (504, 344, 386, 466), (385, 465, 506, 346), (545, 385, 346, 426), (172, 163, 545, 426), (543, 383, 343, 423), (263, 254, 555, 438), (301, 499, 462, 302), (499, 339, 382, 462), (381, 461, 501, 341), (541, 381, 341, 421), (299, 497, 460, 300), (437, 540, 36, 27), (379, 459, 498, 338), (497, 337, 380, 460), (245, 236, 539, 418), (297, 494, 458, 298), (494, 334, 378, 458), (377, 457, 496, 336), (537, 377, 336, 416), (295, 492, 456, 296), (492, 332, 376, 456), (375, 455, 493, 333), (535, 375, 333, 413), (293, 489, 454, 294), (489, 329, 374, 454), (373, 453, 491, 331), (533, 373, 331, 411), (291, 487, 452, 292), (487, 327, 372, 452), (371, 451, 488, 328), (531, 371, 328, 408), (289, 484, 450, 290), (484, 324, 370, 450), (369, 449, 486, 326), (529, 369, 326, 406), (190, 181, 529, 406), (486, 449, 289, 290), (488, 451, 291, 292), (491, 453, 293, 294), (493, 455, 295, 296), (496, 457, 297, 298), (498, 459, 299, 300), (501, 461, 301, 302), (383, 463, 503, 343), (506, 465, 305, 306), (508, 467, 307, 308), (511, 469, 309, 310), (513, 471, 311, 312), (393, 473, 516, 356), (395, 475, 518, 358), (521, 477, 317, 318), (523, 479, 319, 320), (554, 435, 262, 253), (544, 422, 9, 0), (538, 414, 208, 199), (530, 404, 99, 90), (550, 429, 189, 180), (548, 427, 153, 144), (546, 424, 117, 108), (553, 443, 363, 393), (473, 523, 320, 313), (515, 480, 400, 355), (435, 560, 271, 262), (442, 544, 0, 280), (522, 464, 384, 362), (479, 503, 304, 319), (559, 423, 343, 399), (543, 438, 358, 383), (555, 418, 338, 395), (475, 498, 300, 315), (517, 460, 380, 357), (540, 417, 45, 36), (422, 556, 18, 9), (502, 476, 396, 342), (463, 518, 316, 303), (539, 441, 361, 379), (459, 521, 318, 299), (497, 478, 398, 337), (417, 558, 54, 45), (440, 542, 72, 63), (520, 462, 382, 360), (477, 501, 302, 317), (557, 421, 341, 397), (541, 406, 326, 381), (461, 486, 290, 301), (499, 450, 370, 339), (419, 530, 90, 81), (404, 546, 108, 99), (484, 466, 386, 324), (449, 506, 306, 289), (529, 426, 346, 369), (533, 436, 356, 373), (453, 516, 314, 293), (489, 474, 394, 329), (409, 554, 253, 244), (432, 534, 235, 226), (512, 454, 374, 352), (471, 491, 294, 311), (551, 411, 331, 391), (537, 433, 353, 377), (457, 513, 312, 297), (494, 472, 392, 334), (414, 552, 217, 208), (429, 538, 199, 189), (509, 458, 378, 349), (469, 496, 298, 309), (549, 416, 336, 389), (535, 431, 351, 375), (455, 511, 310, 295), (492, 470, 390, 332), (412, 550, 180, 171), (427, 536, 162, 153), (507, 456, 376, 347), (467, 493, 296, 307), (547, 413, 333, 387), (531, 428, 348, 371), (451, 508, 308, 291), (487, 468, 388, 327), (407, 548, 144, 135), (424, 532, 126, 117), (504, 452, 372, 344), (465, 488, 292, 305), (545, 408, 328, 385), (542, 419, 81, 72), (560, 442, 280, 271)])
me_sphere.materials.append(mat_net_001)
me_sphere.use_remesh_preserve_volume = False
me_sphere.use_remesh_preserve_attributes = False
me_sphere.use_mirror_vertex_groups = False
me_sphere.update()

# ---- objects
ob_field_001 = bpy.data.objects.new('Field.001', None)
ob_field = bpy.data.objects.new('Field', None)
ob_sphere_002 = bpy.data.objects.new('Sphere.002', me_sphere_002)
ob_sphere_001 = bpy.data.objects.new('Sphere.001', me_sphere_001)
ob_sphere = bpy.data.objects.new('Sphere', me_sphere)
ob_lamp = bpy.data.objects.new('Lamp', light_lamp)
ob_camera = bpy.data.objects.new('Camera', cam_camera)

# ---- transforms, parenting, visibility, modifiers, constraints
ob_field_001.location = (-0.03081, -1.048, 1.223)
ob_field_001.empty_image_offset = (0.0, 0.0)
ob_field_001.lineart.crease_threshold = 0.0
ob_field.location = (-3.288, -5.377, 0.9249)
ob_field.rotation_euler = (1.886, 1.383, 1.501)
ob_field.empty_display_type = 'SINGLE_ARROW'
ob_field.empty_image_offset = (0.0, 0.0)
ob_field.lineart.crease_threshold = 0.0
ob_sphere_002.location = (-0.04196, -1.052, 0.4055)
ob_sphere_002.lineart.crease_threshold = 0.0
_vg = ob_sphere_002.vertex_groups.new(name='Top')
_m = ob_sphere_002.modifiers.new('Cloth', 'CLOTH')
_m.collision_settings.use_self_collision = True
ob_sphere_001.location = (-0.04196, -1.052, 0.4055)
ob_sphere_001.lineart.crease_threshold = 0.0
_vg = ob_sphere_001.vertex_groups.new(name='Top')
_m = ob_sphere_001.modifiers.new('Cloth', 'CLOTH')
_m.collision_settings.use_self_collision = True
ob_sphere.location = (-0.04196, -1.052, 0.4055)
ob_sphere.lineart.crease_threshold = 0.0
_vg = ob_sphere.vertex_groups.new(name='Top')
_m = ob_sphere.modifiers.new('Cloth', 'CLOTH')
_m.collision_settings.use_self_collision = True
ob_lamp.location = (4.076, 1.005, 5.904)
ob_lamp.rotation_euler = (0.6503, 0.05522, 1.866)
ob_lamp.lock_rotations_4d = False
ob_lamp.empty_display_type = 'ARROWS'
ob_lamp.color = (0.0, 0.0, 0.0, 0.0)
ob_lamp.lineart.crease_threshold = 0.0
ob_camera.location = (7.481, -6.508, 5.344)
ob_camera.rotation_euler = (1.109, 0.01082, 0.8149)
ob_camera.lock_rotations_4d = False
ob_camera.empty_display_type = 'ARROWS'
ob_camera.color = (0.0, 0.0, 0.0, 0.0)
ob_camera.display_type = 'WIRE'
ob_camera.lineart.crease_threshold = 0.0

# ---- collection membership
col_collection_1.objects.link(ob_field_001)
col_collection_1.objects.link(ob_field)
col_collection_1.objects.link(ob_sphere_002)
col_collection_1.objects.link(ob_sphere_001)
col_collection_1.objects.link(ob_sphere)
col_collection_1.objects.link(ob_lamp)
col_collection_1.objects.link(ob_camera)

# ---- scene / render settings (as saved in the file)
scene.camera = ob_camera
scene.frame_start = 1; scene.frame_end = 150; scene.frame_set(1)
scene.render.engine = 'BLENDER_EEVEE_NEXT'
scene.render.resolution_percentage = 50
scene.render.dither_intensity = 0.0
scene.cycles.use_denoising = False
scene.cycles.samples = 10
scene.cycles.sampling_pattern = 'TABULATED_SOBOL'
scene.cycles.light_sampling_threshold = 0.0
scene.cycles.use_adaptive_sampling = False
scene.cycles.use_light_tree = False
scene.cycles.blur_glossy = 0.0
scene.cycles.pixel_filter_type = 'GAUSSIAN'
scene.cycles.sample_clamp_indirect = 0.0
scene.view_settings.view_transform = 'Standard'
bpy.context.view_layer.update()
